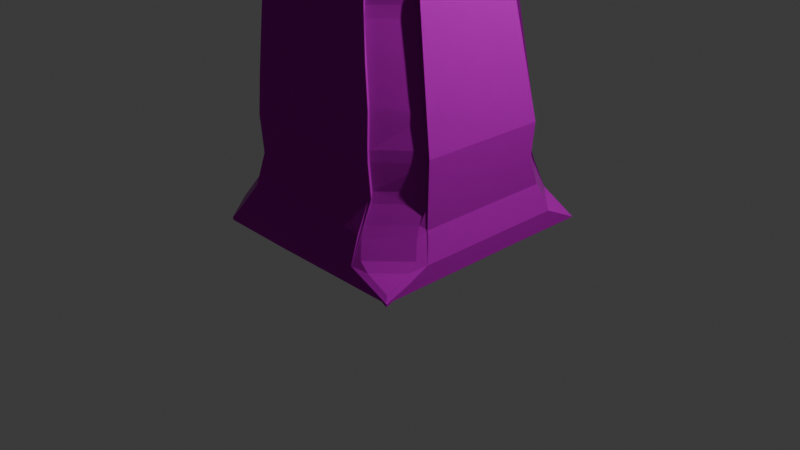 # Source: model_shepherd.blend  (saved by Blender 4.2.66; exported with 4.5.12 LTS)
import bpy
from mathutils import Matrix  # noqa: F401  (used for matrix-valued properties, if any)

bpy.ops.wm.read_factory_settings(use_empty=True)
scene = bpy.context.scene
scene.name = 'Scene'

# ---- collections
col_collection = bpy.data.collections.new('Collection'); scene.collection.children.link(col_collection)

# ---- images (referenced by path relative to the original .blend; pixels are not part of the script)
import os
ASSET_DIR = os.environ.get("B2B_ASSET_DIR", "")  # directory of the original .blend (textures are referenced by path, not embedded)
HERE = os.path.dirname(os.path.abspath(__file__))  # packed textures are extracted next to this script under _unpacked/

def load_image(name, relpath, width, height, colorspace="sRGB"):
    """Load a texture the original file referenced (path relative to the .blend, or extracted next to this script)."""
    p = next((c for c in (os.path.join(HERE, relpath), os.path.join(ASSET_DIR, relpath)) if relpath and os.path.exists(c)), "")
    if p:
        img = bpy.data.images.load(p, check_existing=True)
        img.name = name
    else:  # same state as the original file: an image datablock whose file is absent (Cycles renders it pink)
        img = bpy.data.images.new(name, width, height)
        img.source = "FILE"
        img.filepath = "//" + (relpath or name)
    img.colorspace_settings.name = colorspace
    return img
img_gfcne_______png = load_image('gfcne[[[[[[.png', 'gfcne[[[[[[.png', 1024, 1024, 'sRGB')

# ---- materials (node trees are filled in below, after node groups)
mat_material = bpy.data.materials.new('Material')
mat_material.alpha_threshold = 0.0
mat_material.roughness = 0.5
mat_material.line_color = (0.0, 0.0, 0.0, 1.0)

# ---- material node trees
mat_material.use_nodes = True; mat_material.node_tree.nodes.clear()
_N = mat_material.node_tree.nodes; _L = mat_material.node_tree.links
n0 = _N.new('ShaderNodeOutputMaterial'); n0.name = 'Material Output'; n0.location = (300, 300)
n1 = _N.new('ShaderNodeBsdfPrincipled'); n1.name = 'Principled BSDF'; n1.location = (10, 300)
n1.inputs[2].default_value = 0.1508
n1.inputs[3].default_value = 1.05
n2 = _N.new('ShaderNodeMix'); n2.name = 'Mix'; n2.location = (-201, 293)
n2.data_type = 'RGBA'
n3 = _N.new('ShaderNodeTexImage'); n3.name = 'Image Texture'; n3.location = (-541, 281)
n3.image = img_gfcne_______png
n3.interpolation = 'Closest'
n4 = _N.new('ShaderNodeVertexColor'); n4.name = 'Color Attribute'; n4.location = (-391, -55)
n4.layer_name = 'Color'
_L.new(n1.outputs[0], n0.inputs[0])
_L.new(n2.outputs[2], n1.inputs[0])
_L.new(n3.outputs[0], n2.inputs[6])
_L.new(n4.outputs[0], n2.inputs[7])
n0.is_active_output = True

# ---- world
world_world = bpy.data.worlds.new('World'); scene.world = world_world
world_world.use_nodes = True; world_world.node_tree.nodes.clear()
_N = world_world.node_tree.nodes; _L = world_world.node_tree.links
n0 = _N.new('ShaderNodeOutputWorld'); n0.name = 'World Output'; n0.location = (300, 300)
n1 = _N.new('ShaderNodeBackground'); n1.name = 'Background'; n1.location = (10, 300)
n1.inputs[0].default_value = (0.05088, 0.05088, 0.05088, 1.0)
_L.new(n1.outputs[0], n0.inputs[0])
n0.is_active_output = True
world_world.color = (0.05088, 0.05088, 0.05088)
world_world.sun_shadow_jitter_overblur = 0.0

# ---- cameras
cam_camera = bpy.data.cameras.new('Camera')
cam_camera.clip_end = 100.0
cam_camera.ortho_scale = 7.314

# ---- lights
light_light = bpy.data.lights.new('Light', 'POINT')
light_light.energy = 1000.0
light_light.shadow_soft_size = 0.1

# ---- meshes
me_cube = bpy.data.meshes.new('Cube')
me_cube.from_pydata([(1.066, -1.274, 2.171), (-1.156, -1.274, 2.182), (1.066, 1.236, 2.166), (-1.156, 1.236, 2.176), (-0.2552, -1.07, 1.026), (-0.1723, -0.5801, -0.9875), (-0.2452, 1.052, 1.019), (-0.2546, -1.274, 2.182), (-0.2546, 1.236, 2.176), (-0.255, -1.047, 1.404), (-0.2549, -1.174, 1.686), (-0.2547, -1.286, 1.984), (-0.2483, 1.035, 1.399), (-0.2507, 1.161, 1.694), (-0.253, 1.245, 1.978), (-0.221, 1.023, 0.618), (-0.1967, 0.9936, 0.2166), (-0.1725, 0.9646, -0.1848), (-0.1483, 0.9355, -0.5862), (-0.2289, -1.018, 0.6222), (-0.2027, -0.9669, 0.2189), (-0.1765, -0.9154, -0.1844), (-0.08639, -0.8156, -0.6817), (-0.7349, -1.062, 1.023), (-0.7017, -1.274, 2.182), (-0.4121, -0.5919, -1.036), (-0.7173, 1.041, 1.015), (-0.7017, 1.236, 2.176), (-0.724, -1.042, 1.402), (-0.7157, -1.171, 1.685), (-0.7074, -1.284, 1.984), (-0.7122, 1.028, 1.397), (-0.7083, 1.157, 1.692), (-0.7044, 1.243, 1.977), (-0.5325, 0.9036, -0.5831), (-0.5787, 0.9381, -0.1834), (-0.6249, 0.9725, 0.2162), (-0.6711, 1.007, 0.6158), (-0.4722, -0.8208, -0.6862), (-0.5858, -0.9174, -0.1884), (-0.6355, -0.9657, 0.2153), (-0.6852, -1.014, 0.6191), (0.3736, -0.5678, -0.991), (0.3714, 1.065, 1.025), (0.3293, 1.236, 2.176), (0.2983, 0.7336, -0.9161), (0.3714, -1.08, 1.029), (0.3293, -1.274, 2.182), (0.3576, 1.044, 1.403), (0.347, 1.167, 1.696), (0.3365, 1.247, 1.979), (0.3576, -1.054, 1.406), (0.3471, -1.179, 1.687), (0.3365, -1.287, 1.985), (0.4175, -0.8088, -0.6758), (0.3581, -0.9128, -0.1791), (0.3625, -0.9685, 0.2236), (0.367, -1.024, 0.6263), (0.3537, 0.9772, -0.5903), (0.3581, 0.9992, -0.1866), (0.3625, 1.021, 0.2172), (0.3669, 1.043, 0.6209), (0.9441, -0.01188, 1.031), (-1.119, -0.01764, 1.016), (0.5441, 0.05823, -1.041), (1.066, -0.005785, 2.166), (-1.156, -0.005785, 2.176), (-0.2546, -0.005785, 2.176), (-0.124, 0.04203, -0.9893), (0.9189, -0.009877, 1.407), (0.8997, -0.008354, 1.693), (1.079, -0.006831, 1.969), (-1.103, -0.01375, 1.397), (-1.091, -0.01078, 1.687), (-1.165, -0.007819, 1.977), (0.9342, 0.0769, -0.5852), (0.8488, 0.0547, -0.1812), (0.8806, 0.03251, 0.2228), (0.9124, 0.01032, 0.6269), (-0.852, -0.003105, -0.5882), (-0.9187, -0.006739, -0.187), (-0.9854, -0.01037, 0.2141), (-1.052, -0.01401, 0.6153), (-0.3435, 0.04538, -1.076), (-0.7017, -0.005785, 2.176), (0.3293, -0.005785, 2.176), (0.3492, 0.07173, -0.9893), (-1.115, 0.3477, 1.015), (-1.111, 0.6979, 1.014), (0.4872, 0.4402, -1.005), (-1.156, 0.3441, 2.176), (-1.156, 0.6793, 2.176), (-1.1, 0.3465, 1.396), (-1.097, 0.6918, 1.395), (-1.089, 0.3456, 1.687), (-1.087, 0.6872, 1.686), (-1.164, 0.3447, 1.977), (-1.163, 0.6825, 1.977), (-0.8511, 0.3031, -0.5855), (-0.8503, 0.5966, -0.5829), (-0.917, 0.3143, -0.1854), (-0.9154, 0.6219, -0.1838), (-0.9829, 0.3254, 0.2147), (-0.9805, 0.6472, 0.2153), (-1.049, 0.3366, 0.6148), (-1.046, 0.6726, 0.6144), (0.941, 0.7303, 1.03), (0.9425, 0.3671, 1.03), (1.066, 0.6793, 2.166), (1.066, 0.3441, 2.166), (-0.2546, 0.6793, 2.176), (-0.2546, 0.3441, 2.176), (-0.124, 0.3427, -0.9887), (0.9168, 0.7136, 1.406), (0.9178, 0.3595, 1.407), (0.8984, 0.7008, 1.693), (0.899, 0.3538, 1.693), (1.079, 0.6881, 1.969), (1.079, 0.348, 1.969), (0.8164, 0.7163, -0.5913), (0.8167, 0.4034, -0.5883), (0.8476, 0.7198, -0.186), (0.8482, 0.3943, -0.1836), (0.8787, 0.7233, 0.2193), (0.8796, 0.3852, 0.221), (0.9098, 0.7268, 0.6246), (0.9111, 0.3762, 0.6257), (-0.3435, 0.6243, -1.071), (-0.3435, 0.341, -1.073), (-0.7017, 0.6793, 2.176), (-0.7017, 0.3441, 2.176), (0.3293, 0.6793, 2.176), (0.3293, 0.3441, 2.176), (0.3426, 0.6835, -0.9777), (0.3492, 0.379, -0.9909), (-0.6636, -0.3769, -1.044), (0.9465, -0.5665, 1.032), (1.066, -0.5177, 2.166), (-0.2546, -0.5177, 2.176), (-0.124, -0.398, -0.9902), (0.9205, -0.5505, 1.408), (0.9007, -0.5383, 1.694), (1.08, -0.5261, 1.969), (0.901, -0.4204, -0.5786), (0.8498, -0.4423, -0.1776), (0.882, -0.4837, 0.2255), (0.9142, -0.5251, 0.6285), (-0.3435, -0.4133, -1.101), (-0.7017, -0.5177, 2.176), (0.3293, -0.5177, 2.176), (0.3492, -0.3779, -0.9868), (-1.125, -0.5523, 1.019), (0.5592, -0.2969, -1.011), (-1.156, -0.5177, 2.176), (-1.107, -0.541, 1.399), (-1.093, -0.5323, 1.688), (-1.166, -0.5237, 1.978), (-0.8532, -0.4512, -0.5922), (-0.9211, -0.4765, -0.1895), (-0.989, -0.5018, 0.2132), (-1.057, -0.5271, 0.6159), (-0.7122, 1.041, 1.015), (-0.6924, 0.9999, 0.9584), (-0.7001, 1.002, 1.071), (-1.068, 0.6531, 0.9571), (-1.113, 0.6796, 1.013), (-1.075, 0.6563, 1.069), (-0.6825, 1.243, 1.977), (-0.7737, 1.187, 1.925), (-0.8654, 1.19, 2.009), (-1.11, 0.8437, 1.925), (-1.163, 0.7567, 1.977), (-1.11, 0.94, 2.009), (-1.106, 1.186, 2.127), (-1.155, 1.235, 2.208), (-0.7095, 1.262, 2.04), (-0.7153, 1.091, 1.637), (-0.7254, 1.133, 1.744), (-1.048, 0.7488, 1.633), (-1.087, 0.6684, 1.686), (-1.062, 0.7866, 1.739), (-1.055, 0.6688, 1.45), (-1.062, 0.6456, 1.34), (-1.098, 0.6625, 1.396), (-0.7213, 1.01, 1.451), (-0.7387, 1.027, 1.397), (-0.717, 0.9899, 1.34), (-0.6874, 1.006, 0.6158), (-0.6596, 0.9633, 0.5604), (-0.672, 0.9727, 0.672), (-0.9981, 0.6133, 0.5592), (-1.046, 0.636, 0.6145), (-1.017, 0.6246, 0.6698), (-0.6232, 0.9726, 0.2162), (-0.5949, 0.9302, 0.1606), (-0.6128, 0.9392, 0.2717), (-0.9332, 0.5753, 0.1598), (-0.9808, 0.5971, 0.2152), (-0.9513, 0.5859, 0.2706), (-0.5593, 0.9393, -0.1835), (-0.5439, 0.8962, -0.2401), (-0.5481, 0.9065, -0.1282), (-0.8666, 0.5575, -0.2407), (-0.9157, 0.5578, -0.1841), (-0.8864, 0.5477, -0.1289), (-0.8503, 0.5966, -0.5829), (-0.8175, 0.6238, -0.5267), (-0.7544, 0.6808, -0.639), (-0.5689, 0.8697, -0.5267), (-0.5325, 0.9036, -0.5831), (-0.5913, 0.8384, -0.6391), (0.9342, 0.9059, 1.022), (0.7517, 1.073, 1.017), (0.7395, 1.05, 1.405), (0.9163, 0.8814, 1.406), (0.7204, 1.171, 1.698), (0.898, 1.0, 1.696), (1.078, 1.078, 1.969), (0.9021, 1.249, 1.971), (1.068, 1.238, 2.137), (0.9092, 0.8922, 0.6241), (0.7324, 1.056, 0.6227), (0.8783, 0.8774, 0.2185), (0.701, 1.038, 0.2175), (0.8473, 0.8625, -0.187), (0.6691, 1.019, -0.1876), (0.4742, 1.027, -0.6124), (0.708, 0.929, -0.6191), (0.635, -1.084, 1.031), (0.9474, -0.7765, 1.032), (0.7658, -1.288, 1.979), (1.08, -0.9747, 1.972), (1.066, -1.274, 2.171), (0.5858, -1.18, 1.688), (0.9012, -0.8694, 1.691), (0.9211, -0.7464, 1.408), (0.6076, -1.056, 1.407), (0.6019, -1.026, 0.628), (0.9149, -0.7171, 0.6291), (0.568, -0.9691, 0.2253), (0.8825, -0.6571, 0.2263), (0.5331, -0.912, -0.1774), (0.8501, -0.5966, -0.1765), (0.8775, -0.5421, -0.578), (0.4913, -0.8166, -0.6575), (-0.7322, -1.062, 1.023), (-1.126, -0.6507, 1.019), (-0.7132, -1.042, 1.402), (-1.108, -0.6308, 1.399), (-0.6984, -1.171, 1.685), (-1.094, -0.7619, 1.687), (-1.166, -0.8743, 1.98), (-0.7689, -1.284, 1.984), (-1.156, -1.274, 2.182), (-0.4524, -0.8244, -0.6922), (-0.8527, -0.327, -0.6014), (-0.5204, -0.9171, -0.1878), (-0.9213, -0.5121, -0.1897), (-0.5914, -0.9658, 0.2157), (-0.9895, -0.5593, 0.2131), (-1.058, -0.6055, 0.616), (-0.662, -1.014, 0.6193), (-0.8137, 0.004124, -0.8411), (-0.6636, 0.01874, -1.003), (-0.7518, -0.1161, -0.9965), (-0.6488, 0.5537, -0.9601), (-0.8044, 0.5537, -0.7811), (-0.8163, 0.2793, -0.8269), (-0.6679, 0.2874, -0.9928), (-0.4256, -0.6697, -0.9212), (-0.7188, -0.3623, -0.9151), (0.7616, -0.3814, -0.7521), (0.6236, -0.4345, -0.8574), (0.5592, -0.2969, -1.011), (0.5575, -0.3838, -0.955), (0.3736, -0.5678, -0.991), (0.4364, -0.5492, -0.9375), (0.4773, -0.6311, -0.8351), (0.4825, -0.7667, -0.7174), (-0.4256, -0.6697, -0.9212), (-0.4694, -0.575, -0.9811), (-0.4121, -0.5919, -1.036), (-0.475, -0.5851, -0.9775), (-0.6636, -0.3769, -1.044), (-0.6362, -0.4175, -0.9746), (-0.6379, -0.4242, -0.9847), (-0.7188, -0.3623, -0.9151), (-0.4925, 0.6907, -1.058), (-0.6115, 0.6797, -0.9827), (-0.4594, 0.7426, -1.014), (-0.0931, 0.5449, -1.017), (0.1252, 0.9056, -0.8298), (-0.2848, 0.7007, -0.956), (-0.3273, 0.6462, -1.078), (-0.1607, 0.6297, -1.002), (-0.04694, 0.6242, -1.016), (-0.6217, 0.7909, -0.7589), (-0.6639, 0.7496, -0.7625), (-0.564, 0.7763, -0.9162), (-0.6062, 0.7338, -0.9221), (-0.7116, 0.5844, -0.9196), (-0.6583, 0.568, -0.964), (0.4624, 0.6445, -0.9523), (0.7637, 0.6138, -0.7854), (0.6385, 0.5113, -0.9374), (0.3737, 0.7776, -0.9759), (0.3398, 0.7324, -0.9956), (0.5112, 0.5968, -0.9913), (0.5952, 0.7718, -0.8815), (-1.156, -0.9702, 2.18)], [], [(255, 257, 158, 157), (245, 23, 28, 247), (26, 161, 185, 31), (275, 278, 244, 54, 42), (237, 228, 46, 57), (220, 211, 106, 125), (148, 153, 309, 24), (222, 220, 125, 123), (176, 184, 181, 178), (234, 141, 142, 231), (30, 11, 7, 24), (50, 14, 8, 44), (149, 138, 7, 47), (37, 26, 6, 15), (147, 139, 5, 25), (57, 46, 4, 19), (43, 6, 12, 48), (48, 12, 13, 49), (49, 13, 14, 50), (23, 4, 9, 28), (28, 9, 10, 29), (29, 10, 11, 30), (146, 136, 229, 238), (239, 237, 57, 56), (53, 230, 232, 0, 47), (169, 172, 173), (103, 105, 191, 197), (174, 171, 97, 91, 3), (61, 43, 212, 221), (215, 49, 50, 218), (219, 218, 50, 44, 2), (249, 29, 30, 252), (253, 252, 30, 24, 1), (42, 54, 22, 5), (54, 55, 21, 22), (55, 56, 20, 21), (56, 57, 19, 20), (293, 290, 294, 127), (34, 35, 17, 18), (35, 36, 16, 17), (36, 37, 15, 16), (213, 48, 49, 215), (227, 224, 121, 119), (224, 222, 123, 121), (232, 231, 142, 137, 0), (244, 241, 55, 54), (241, 239, 56, 55), (99, 101, 203, 205), (101, 103, 197, 203), (257, 259, 159, 158), (259, 260, 160, 159), (20, 19, 41, 40), (21, 20, 40, 39), (22, 21, 39, 38), (5, 22, 38, 25), (194, 201, 204, 196), (200, 208, 206, 202), (265, 266, 300, 301), (300, 266, 99, 205, 299, 288), (13, 32, 33, 14), (12, 31, 32, 13), (6, 26, 31, 12), (155, 250, 251, 156), (154, 248, 250, 155), (151, 246, 248, 154), (247, 28, 29, 249), (179, 95, 97, 171), (156, 251, 253, 1, 309, 153), (14, 33, 27, 8), (138, 148, 24, 7), (19, 4, 23, 41), (16, 15, 61, 60), (17, 16, 60, 59), (18, 17, 59, 58), (292, 34, 18, 291), (145, 146, 238, 240), (144, 145, 240, 242), (143, 144, 242, 243), (284, 282, 280, 285), (10, 52, 53, 11), (9, 51, 52, 10), (4, 46, 51, 9), (115, 216, 217, 117), (113, 214, 216, 115), (106, 211, 214, 113), (25, 38, 254, 269, 279, 281), (137, 149, 47, 0), (117, 217, 219, 2, 108), (11, 53, 47, 7), (15, 6, 43, 61), (139, 150, 42, 5), (112, 134, 86, 68), (109, 132, 85, 65), (111, 130, 84, 67), (264, 263, 83, 147, 135), (159, 160, 82, 81), (158, 159, 81, 80), (157, 158, 80, 79), (268, 128, 83, 263), (124, 126, 78, 77), (122, 124, 77, 76), (120, 122, 76, 75), (89, 120, 75, 64), (94, 73, 74, 96), (92, 72, 73, 94), (87, 63, 72, 92), (141, 70, 71, 142), (140, 69, 70, 141), (136, 62, 69, 140), (128, 112, 68, 83), (132, 111, 67, 85), (142, 71, 65, 137), (130, 90, 66, 84), (126, 107, 62, 78), (134, 89, 64, 86), (160, 151, 63, 82), (96, 74, 66, 90), (33, 167, 174, 3, 27), (97, 96, 90, 91), (45, 306, 307, 302, 133), (133, 302, 304, 89, 134), (125, 106, 107, 126), (27, 3, 91, 129), (129, 91, 90, 130), (44, 8, 110, 131), (131, 110, 111, 132), (209, 298, 296, 210), (165, 88, 93, 183), (88, 87, 92, 93), (183, 93, 95, 179), (93, 92, 94, 95), (188, 195, 198, 190), (95, 94, 96, 97), (227, 308, 305, 226), (308, 227, 119, 303), (58, 59, 225, 226), (119, 121, 122, 120), (59, 60, 223, 225), (121, 123, 124, 122), (60, 61, 221, 223), (123, 125, 126, 124), (267, 98, 99, 266), (269, 254, 255, 270), (8, 27, 129, 110), (110, 129, 130, 111), (2, 44, 131, 108), (108, 131, 132, 109), (291, 18, 58, 45), (294, 295, 133, 134, 112, 128, 127), (81, 82, 104, 102), (102, 104, 105, 103), (80, 81, 102, 100), (100, 102, 103, 101), (79, 80, 100, 98), (98, 100, 101, 99), (135, 157, 79, 262, 264), (265, 127, 128, 268), (70, 116, 118, 71), (116, 115, 117, 118), (69, 114, 116, 70), (114, 113, 115, 116), (62, 107, 114, 69), (107, 106, 113, 114), (71, 118, 109, 65), (118, 117, 108, 109), (82, 63, 87, 104), (104, 87, 88, 105), (41, 23, 245, 261), (52, 233, 230, 53), (46, 228, 236, 51), (51, 236, 233, 52), (235, 140, 141, 234), (38, 39, 256, 254), (39, 40, 258, 256), (40, 41, 261, 258), (68, 86, 150, 139), (65, 85, 149, 137), (67, 84, 148, 138), (291, 45, 133, 295), (77, 78, 146, 145), (76, 77, 145, 144), (75, 76, 144, 143), (64, 75, 143, 152), (73, 155, 156, 74), (72, 154, 155, 73), (63, 151, 154, 72), (83, 68, 139, 147), (85, 67, 138, 149), (84, 66, 153, 148), (78, 62, 136, 146), (86, 64, 152, 150), (74, 156, 153, 66), (168, 177, 180, 170), (289, 298, 209, 34, 292), (162, 189, 192, 164), (32, 175, 167, 33), (31, 185, 175, 32), (187, 161, 26, 37), (193, 187, 37, 36), (199, 193, 36, 35), (209, 199, 35, 34), (105, 88, 165, 191), (161, 162, 163), (164, 165, 166), (167, 168, 169), (170, 171, 172), (175, 176, 177), (178, 179, 180), (181, 182, 183), (184, 185, 186), (187, 188, 189), (190, 191, 192), (193, 194, 195), (196, 197, 198), (199, 200, 201), (202, 203, 204), (205, 206, 207), (208, 209, 210), (174, 167, 169, 173), (168, 170, 172, 169), (171, 174, 173, 172), (207, 210, 296, 297), (206, 208, 210, 207), (299, 205, 207, 297), (181, 184, 186, 182), (185, 161, 163, 186), (162, 164, 166, 163), (165, 183, 182, 166), (167, 175, 177, 168), (176, 178, 180, 177), (179, 171, 170, 180), (175, 185, 184, 176), (183, 179, 178, 181), (161, 187, 189, 162), (188, 190, 192, 189), (191, 165, 164, 192), (187, 193, 195, 188), (194, 196, 198, 195), (197, 191, 190, 198), (193, 199, 201, 194), (200, 202, 204, 201), (203, 197, 196, 204), (199, 209, 208, 200), (205, 203, 202, 206), (186, 163, 166, 182), (217, 218, 219), (45, 58, 226, 305, 306), (212, 213, 214, 211), (213, 215, 216, 214), (215, 218, 217, 216), (211, 220, 221, 212), (220, 222, 223, 221), (222, 224, 225, 223), (224, 227, 226, 225), (212, 43, 48, 213), (230, 231, 232), (150, 152, 273, 275, 42), (236, 228, 229, 235), (230, 233, 234, 231), (233, 236, 235, 234), (228, 237, 238, 229), (237, 239, 240, 238), (239, 241, 242, 240), (241, 244, 243, 242), (229, 136, 140, 235), (251, 252, 253), (261, 245, 246, 260), (245, 247, 248, 246), (247, 249, 250, 248), (249, 252, 251, 250), (283, 286, 270, 255, 157, 135), (254, 256, 257, 255), (256, 258, 259, 257), (258, 261, 260, 259), (260, 246, 151, 160), (262, 263, 264), (268, 263, 262, 267), (265, 268, 267, 266), (135, 147, 25, 281, 283), (262, 79, 98, 267), (244, 278, 271, 243), (286, 279, 269, 270), (152, 143, 243, 271, 273), (278, 275, 276, 277), (275, 273, 274, 276), (273, 271, 272, 274), (271, 278, 277, 272), (286, 283, 284, 285), (283, 281, 282, 284), (281, 279, 280, 282), (279, 286, 285, 280), (276, 274, 272, 277), (287, 288, 289), (293, 287, 289, 292), (290, 293, 292, 291), (291, 295, 294, 290), (296, 298, 299, 297), (298, 289, 288, 299), (287, 301, 300, 288), (287, 293, 127, 265, 301), (302, 303, 304), (307, 306, 305, 308), (302, 307, 308, 303), (304, 303, 119, 120, 89), (24, 309, 1)])
_uv = me_cube.uv_layers.new(name='UVMap')
_uv.uv.foreach_set('vector', [0.638, 0.2585, 0.6888, 0.234, 0.6888, 0.2388, 0.6388, 0.2388, 0.2353, 0.558, 0.2356, 0.5585, 0.3523, 0.5266, 0.351, 0.5246, 0.5098, 0.3136, 0.5096, 0.3145, 0.6093, 0.3207, 0.6083, 0.3255, 0.375, 0.8194, 0.4152, 0.8066, 0.425, 0.8066, 0.425, 0.8194, 0.375, 0.8194, 0.7553, 0.4514, 0.8053, 0.4494, 0.8053, 0.4811, 0.7553, 0.4811, 0.575, 0.5203, 0.625, 0.5197, 0.625, 0.5401, 0.575, 0.5401, 0.7577, 0.09404, 0.8053, 0.09404, 0.8053, 0.1301, 0.7577, 0.1543, 0.525, 0.521, 0.575, 0.5203, 0.575, 0.5401, 0.525, 0.5401, 0.541, 0.3676, 0.4401, 0.3852, 0.4711, 0.3121, 0.5177, 0.2949, 0.6029, 0.6114, 0.6487, 0.5615, 0.7012, 0.5534, 0.6668, 0.6008, 0.6914, 0.1865, 0.6067, 0.188, 0.6169, 0.03351, 0.7012, 0.03893, 0.4448, 0.1495, 0.5144, 0.1619, 0.5473, 0.06034, 0.5014, 0.06133, 0.6944, 0.6897, 0.7697, 0.6897, 0.7697, 0.75, 0.6944, 0.75, 0.575, 0.2976, 0.625, 0.2976, 0.625, 0.3553, 0.575, 0.3553, 0.3469, 0.7114, 0.4044, 0.7092, 0.4096, 0.7694, 0.3521, 0.7716, 0.7553, 0.4811, 0.8053, 0.4811, 0.8053, 0.5564, 0.7553, 0.5564, 0.5174, 0.4535, 0.4902, 0.4111, 0.625, 0.3553, 0.625, 0.4306, 0.4664, 0.4969, 0.4645, 0.4355, 0.5616, 0.4051, 0.6293, 0.4285, 0.7265, 0.5104, 0.7477, 0.474, 0.6205, 0.478, 0.6174, 0.5164, 0.772, 0.2352, 0.678, 0.1885, 0.7538, 0.1236, 0.8629, 0.1833, 0.7613, 0.1772, 0.6878, 0.178, 0.6794, 0.3243, 0.7675, 0.3274, 0.5986, 0.6946, 0.5183, 0.6973, 0.517, 0.5804, 0.6017, 0.5788, 0.575, 0.6897, 0.625, 0.6897, 0.625, 0.7139, 0.575, 0.7127, 0.7053, 0.4537, 0.7553, 0.4514, 0.7553, 0.4811, 0.7053, 0.4811, 0.4217, 0.5786, 0.3561, 0.5744, 0.3176, 0.4288, 0.3176, 0.4288, 0.4257, 0.4269, 0.625, 0.2463, 0.6629, 0.2189, 0.6659, 0.2463, 0.7388, 0.3885, 0.7888, 0.3885, 0.7888, 0.3838, 0.7388, 0.3821, 0.5986, 0.5503, 0.637, 0.5196, 0.6426, 0.4854, 0.5589, 0.4808, 0.548, 0.5447, 0.575, 0.4306, 0.625, 0.4306, 0.625, 0.478, 0.575, 0.4774, 0.7234, 0.5514, 0.7265, 0.5104, 0.6174, 0.5164, 0.6348, 0.5404, 0.4007, 0.06433, 0.3892, 0.1327, 0.4448, 0.1495, 0.5014, 0.06133, 0.4055, 0.0536, 0.5957, 0.6945, 0.5986, 0.6946, 0.6017, 0.5788, 0.6115, 0.5787, 0.6314, 0.07339, 0.6252, 0.1445, 0.5905, 0.1477, 0.5955, 0.07335, 0.6315, 0.07337, 0.6295, 0.518, 0.6795, 0.518, 0.6795, 0.5933, 0.6295, 0.5933, 0.6053, 0.4811, 0.6553, 0.4811, 0.6553, 0.5564, 0.6053, 0.5564, 0.6553, 0.4811, 0.7053, 0.4811, 0.7053, 0.5564, 0.6553, 0.5564, 0.7053, 0.4811, 0.7553, 0.4811, 0.7553, 0.5564, 0.7053, 0.5564, 0.2718, 0.6959, 0.3177, 0.6883, 0.3199, 0.7136, 0.2718, 0.7136, 0.425, 0.2976, 0.475, 0.2976, 0.475, 0.3553, 0.425, 0.3553, 0.475, 0.2976, 0.525, 0.2976, 0.525, 0.3553, 0.475, 0.3553, 0.525, 0.2976, 0.575, 0.2976, 0.575, 0.3553, 0.525, 0.3553, 0.5562, 0.511, 0.4664, 0.4969, 0.6293, 0.4285, 0.7222, 0.4891, 0.425, 0.5173, 0.475, 0.5217, 0.475, 0.5401, 0.425, 0.5401, 0.475, 0.5217, 0.525, 0.521, 0.525, 0.5401, 0.475, 0.5401, 0.8273, 0.198, 0.828, 0.17, 0.7978, 0.1629, 0.7635, 0.1723, 0.7777, 0.1948, 0.6053, 0.4683, 0.6553, 0.4564, 0.6553, 0.4811, 0.6053, 0.4811, 0.6553, 0.4564, 0.7053, 0.4537, 0.7053, 0.4811, 0.6553, 0.4811, 0.6388, 0.3885, 0.6888, 0.3885, 0.6889, 0.3796, 0.6388, 0.3885, 0.6888, 0.3885, 0.7388, 0.3885, 0.7388, 0.3818, 0.6888, 0.3799, 0.6888, 0.234, 0.7388, 0.2313, 0.7388, 0.2388, 0.6888, 0.2388, 0.7388, 0.2313, 0.7888, 0.2291, 0.7888, 0.2388, 0.7388, 0.2388, 0.7053, 0.5564, 0.7553, 0.5564, 0.7553, 0.6141, 0.7053, 0.6141, 0.6553, 0.5564, 0.7053, 0.5564, 0.7053, 0.6141, 0.6553, 0.6141, 0.6053, 0.5564, 0.6553, 0.5564, 0.6553, 0.6141, 0.6053, 0.6141, 0.5553, 0.5564, 0.6053, 0.5564, 0.6053, 0.6141, 0.5553, 0.6141, 0.5177, 0.301, 0.4818, 0.3027, 0.4814, 0.2554, 0.5142, 0.2553, 0.4677, 0.3021, 0.4319, 0.2933, 0.4316, 0.2561, 0.4642, 0.2558, 0.2381, 0.7136, 0.2243, 0.7136, 0.2243, 0.7031, 0.2334, 0.7087, 0.5943, 0.3989, 0.6089, 0.3885, 0.6388, 0.3885, 0.6388, 0.3885, 0.6041, 0.4233, 0.5925, 0.4236, 0.7477, 0.474, 0.7523, 0.4453, 0.6205, 0.4403, 0.6205, 0.478, 0.4645, 0.4355, 0.4113, 0.3911, 0.5784, 0.3625, 0.5616, 0.4051, 0.4902, 0.4111, 0.5098, 0.3136, 0.6083, 0.3255, 0.625, 0.3553, 0.4037, 0.4722, 0.4178, 0.4321, 0.3449, 0.4178, 0.3436, 0.4665, 0.4037, 0.4722, 0.4172, 0.4626, 0.4178, 0.4321, 0.4037, 0.4722, 0.4666, 0.4707, 0.4724, 0.4678, 0.4172, 0.4626, 0.4037, 0.4722, 0.7591, 0.1771, 0.7613, 0.1772, 0.7675, 0.3274, 0.7639, 0.3271, 0.3456, 0.6249, 0.3469, 0.6263, 0.4037, 0.6218, 0.4037, 0.6271, 0.4814, 0.07194, 0.512, 0.06172, 0.5087, 0.03219, 0.5931, 0.03492, 0.5755, 0.06721, 0.5492, 0.1153, 0.5144, 0.1619, 0.5757, 0.1578, 0.5975, 0.06197, 0.5473, 0.06034, 0.7697, 0.6897, 0.8274, 0.6897, 0.8274, 0.75, 0.7697, 0.75, 0.7553, 0.5564, 0.8053, 0.5564, 0.8053, 0.6141, 0.7553, 0.6141, 0.525, 0.3553, 0.575, 0.3553, 0.575, 0.4306, 0.525, 0.4306, 0.475, 0.3553, 0.525, 0.3553, 0.525, 0.4306, 0.475, 0.4306, 0.425, 0.3553, 0.475, 0.3553, 0.475, 0.4306, 0.425, 0.4306, 0.3782, 0.2976, 0.425, 0.2976, 0.425, 0.3553, 0.378, 0.3575, 0.525, 0.6897, 0.575, 0.6897, 0.575, 0.7127, 0.525, 0.7112, 0.475, 0.6897, 0.525, 0.6897, 0.525, 0.7112, 0.475, 0.7096, 0.425, 0.6897, 0.475, 0.6897, 0.475, 0.7096, 0.425, 0.7068, 0.1342, 0.7013, 0.1635, 0.7385, 0.1633, 0.7383, 0.1343, 0.7015, 0.5183, 0.6973, 0.4176, 0.7084, 0.4217, 0.5786, 0.517, 0.5804, 0.6878, 0.178, 0.5891, 0.1729, 0.5913, 0.3213, 0.6794, 0.3243, 0.8393, 0.1477, 0.75, 0.1488, 0.7506, 0.2715, 0.8422, 0.2738, 0.6687, 0.4006, 0.5308, 0.3648, 0.5868, 0.3617, 0.7222, 0.3729, 0.5167, 0.3926, 0.4883, 0.3902, 0.5308, 0.3648, 0.6687, 0.4006, 0.3902, 0.426, 0.4217, 0.3936, 0.4883, 0.3902, 0.5167, 0.3926, 0.5553, 0.6141, 0.6053, 0.6141, 0.6049, 0.6107, 0.5719, 0.613, 0.5719, 0.613, 0.5553, 0.6141, 0.625, 0.6897, 0.6944, 0.6897, 0.6944, 0.75, 0.625, 0.75, 0.6278, 0.1338, 0.6336, 0.1124, 0.6082, 0.05103, 0.6441, 0.05056, 0.676, 0.1513, 0.6067, 0.188, 0.5114, 0.1863, 0.5154, 0.03458, 0.6169, 0.03351, 0.575, 0.3553, 0.625, 0.3553, 0.625, 0.4306, 0.575, 0.4306, 0.4044, 0.7092, 0.4796, 0.7064, 0.4849, 0.7666, 0.4096, 0.7694, 0.8061, 0.08324, 0.8545, 0.08324, 0.8545, 0.1113, 0.8061, 0.1113, 0.625, 0.582, 0.6944, 0.582, 0.6944, 0.6257, 0.625, 0.6257, 0.7697, 0.582, 0.8274, 0.582, 0.8274, 0.6257, 0.7697, 0.6257, 0.2956, 0.6699, 0.3075, 0.6488, 0.3413, 0.6475, 0.3469, 0.7114, 0.2993, 0.7132, 0.7388, 0.2388, 0.7888, 0.2388, 0.7888, 0.3028, 0.7388, 0.3028, 0.6888, 0.2388, 0.7388, 0.2388, 0.7388, 0.3028, 0.6888, 0.3028, 0.6388, 0.2388, 0.6888, 0.2388, 0.6888, 0.3028, 0.6388, 0.3028, 0.3036, 0.6051, 0.3375, 0.6038, 0.3413, 0.6475, 0.3075, 0.6488, 0.525, 0.582, 0.575, 0.582, 0.575, 0.6257, 0.525, 0.6257, 0.475, 0.582, 0.525, 0.582, 0.525, 0.6257, 0.475, 0.6257, 0.425, 0.582, 0.475, 0.582, 0.475, 0.6257, 0.425, 0.6257, 0.375, 0.582, 0.425, 0.582, 0.425, 0.6257, 0.375, 0.6257, 0.2696, 0.515, 0.5773, 0.5273, 0.5289, 0.5841, 0.3962, 0.5834, 0.3029, 0.493, 0.5536, 0.5003, 0.5773, 0.5273, 0.2696, 0.515, 0.3163, 0.4773, 0.5076, 0.4652, 0.5536, 0.5003, 0.3029, 0.493, 0.6487, 0.5615, 0.6496, 0.5045, 0.7002, 0.5007, 0.7012, 0.5534, 0.4912, 0.5496, 0.5657, 0.5133, 0.6496, 0.5045, 0.6487, 0.5615, 0.3788, 0.5204, 0.4702, 0.5195, 0.5657, 0.5133, 0.4912, 0.5496, 0.769, 0.08324, 0.8061, 0.08324, 0.8061, 0.1113, 0.769, 0.1113, 0.6944, 0.582, 0.7697, 0.582, 0.7697, 0.6257, 0.6944, 0.6257, 0.7069, 0.1906, 0.7578, 0.1831, 0.8603, 0.2029, 0.7945, 0.2099, 0.8274, 0.582, 0.875, 0.582, 0.875, 0.6257, 0.8274, 0.6257, 0.575, 0.582, 0.625, 0.582, 0.625, 0.6257, 0.575, 0.6257, 0.3056, 0.582, 0.375, 0.582, 0.375, 0.6257, 0.3056, 0.6257, 0.7888, 0.2388, 0.8388, 0.2388, 0.8388, 0.3028, 0.7888, 0.3028, 0.3956, 0.1525, 0.4033, 0.0773, 0.4663, 0.1069, 0.5073, 0.1707, 0.563, 0.1635, 0.5608, 0.164, 0.6208, 0.1118, 0.6738, 0.1797, 0.5743, 0.1395, 0.4663, 0.1925, 0.3956, 0.1525, 0.5073, 0.1707, 0.5474, 0.1887, 0.3056, 0.5, 0.3056, 0.5, 0.3371, 0.5378, 0.3268, 0.5401, 0.3056, 0.5401, 0.3056, 0.5401, 0.3268, 0.5401, 0.375, 0.5563, 0.375, 0.582, 0.3056, 0.582, 0.575, 0.5401, 0.625, 0.5401, 0.625, 0.582, 0.575, 0.582, 0.8274, 0.5, 0.875, 0.5, 0.875, 0.5401, 0.8274, 0.5401, 0.8274, 0.5401, 0.875, 0.5401, 0.875, 0.582, 0.8274, 0.582, 0.6944, 0.5, 0.7697, 0.5, 0.7697, 0.5401, 0.6944, 0.5401, 0.6944, 0.5401, 0.7697, 0.5401, 0.7697, 0.582, 0.6944, 0.582, 0.425, 0.2976, 0.3909, 0.257, 0.4061, 0.2649, 0.4184, 0.2826, 0.4979, 0.5764, 0.5009, 0.5811, 0.3083, 0.5704, 0.3045, 0.5631, 0.5009, 0.5811, 0.3163, 0.4773, 0.3029, 0.493, 0.3083, 0.5704, 0.3033, 0.5666, 0.3083, 0.5704, 0.3469, 0.6263, 0.3452, 0.6255, 0.3083, 0.5704, 0.3029, 0.493, 0.2696, 0.515, 0.3469, 0.6263, 0.5677, 0.2984, 0.5318, 0.3, 0.5314, 0.2551, 0.5643, 0.255, 0.3469, 0.6263, 0.2696, 0.515, 0.3962, 0.5834, 0.4037, 0.6218, 0.425, 0.5173, 0.3891, 0.5169, 0.3853, 0.4369, 0.425, 0.4613, 0.3891, 0.5169, 0.425, 0.5173, 0.425, 0.5401, 0.393, 0.5401, 0.425, 0.4306, 0.475, 0.4306, 0.475, 0.4747, 0.425, 0.4613, 0.425, 0.5401, 0.475, 0.5401, 0.475, 0.582, 0.425, 0.582, 0.475, 0.4306, 0.525, 0.4306, 0.525, 0.4762, 0.475, 0.4747, 0.475, 0.5401, 0.525, 0.5401, 0.525, 0.582, 0.475, 0.582, 0.525, 0.4306, 0.575, 0.4306, 0.575, 0.4774, 0.525, 0.4762, 0.525, 0.5401, 0.575, 0.5401, 0.575, 0.582, 0.525, 0.582, 0.6066, 0.3466, 0.6388, 0.3466, 0.6388, 0.3885, 0.6089, 0.3885, 0.5719, 0.613, 0.6049, 0.6107, 0.589, 0.6617, 0.5651, 0.6617, 0.7697, 0.5, 0.8274, 0.5, 0.8274, 0.5401, 0.7697, 0.5401, 0.7697, 0.5401, 0.8274, 0.5401, 0.8274, 0.582, 0.7697, 0.582, 0.625, 0.5, 0.6944, 0.5, 0.6944, 0.5401, 0.625, 0.5401, 0.625, 0.5401, 0.6944, 0.5401, 0.6944, 0.582, 0.625, 0.582, 0.5513, 0.682, 0.6092, 0.674, 0.6121, 0.7544, 0.6098, 0.7009, 0.3199, 0.7136, 0.8101, 0.05631, 0.8545, 0.05631, 0.8545, 0.08324, 0.9054, 0.2568, 0.8683, 0.2568, 0.8683, 0.2298, 0.7388, 0.3028, 0.7888, 0.3028, 0.7888, 0.3466, 0.7388, 0.3466, 0.7388, 0.3466, 0.7888, 0.3466, 0.7888, 0.3885, 0.7388, 0.3885, 0.6888, 0.3028, 0.7388, 0.3028, 0.7388, 0.3466, 0.6888, 0.3466, 0.6888, 0.3466, 0.7388, 0.3466, 0.7388, 0.3885, 0.6888, 0.3885, 0.6388, 0.3028, 0.6888, 0.3028, 0.6888, 0.3466, 0.6388, 0.3466, 0.6388, 0.3466, 0.6888, 0.3466, 0.6888, 0.3885, 0.6388, 0.3885, 0.5888, 0.2388, 0.6388, 0.2388, 0.6388, 0.3028, 0.606, 0.3028, 0.5888, 0.2822, 0.3106, 0.5602, 0.3444, 0.5602, 0.3375, 0.6038, 0.3036, 0.6051, 0.6496, 0.5045, 0.6792, 0.4337, 0.7222, 0.4381, 0.7002, 0.5007, 0.6792, 0.4337, 0.6687, 0.4006, 0.7222, 0.3729, 0.7222, 0.4381, 0.5657, 0.5133, 0.5255, 0.4472, 0.6792, 0.4337, 0.6496, 0.5045, 0.5255, 0.4472, 0.5167, 0.3926, 0.6687, 0.4006, 0.6792, 0.4337, 0.4702, 0.5195, 0.3966, 0.4725, 0.5255, 0.4472, 0.5657, 0.5133, 0.3966, 0.4725, 0.3902, 0.426, 0.5167, 0.3926, 0.5255, 0.4472, 0.7578, 0.1831, 0.7532, 0.1478, 0.8612, 0.168, 0.8603, 0.2029, 0.7532, 0.1478, 0.7914, 0.1124, 0.8925, 0.1624, 0.8612, 0.168, 0.7888, 0.3028, 0.8388, 0.3028, 0.8388, 0.3466, 0.7888, 0.3466, 0.7888, 0.3466, 0.8388, 0.3466, 0.8388, 0.3885, 0.7888, 0.3885, 0.7553, 0.6141, 0.8053, 0.6141, 0.8053, 0.6138, 0.7553, 0.6112, 0.4176, 0.7084, 0.3653, 0.7086, 0.3561, 0.5744, 0.4217, 0.5786, 0.8868, 0.1769, 0.885, 0.1531, 0.7006, 0.1573, 0.7006, 0.1819, 0.5891, 0.1729, 0.5553, 0.1701, 0.5543, 0.3211, 0.5913, 0.3213, 0.5046, 0.6023, 0.4912, 0.5496, 0.6487, 0.5615, 0.6029, 0.6114, 0.6053, 0.6141, 0.6553, 0.6141, 0.6563, 0.6054, 0.6051, 0.6115, 0.6553, 0.6141, 0.7053, 0.6141, 0.7053, 0.608, 0.6553, 0.6052, 0.7053, 0.6141, 0.7553, 0.6141, 0.7553, 0.6111, 0.7053, 0.6084, 0.8061, 0.1113, 0.8545, 0.1113, 0.8545, 0.1525, 0.8061, 0.1525, 0.625, 0.6257, 0.6944, 0.6257, 0.6944, 0.6897, 0.625, 0.6897, 0.7697, 0.6257, 0.8274, 0.6257, 0.8274, 0.6897, 0.7697, 0.6897, 0.2337, 0.5049, 0.3056, 0.5, 0.3056, 0.5401, 0.2365, 0.5401, 0.525, 0.6257, 0.575, 0.6257, 0.575, 0.6897, 0.525, 0.6897, 0.475, 0.6257, 0.525, 0.6257, 0.525, 0.6897, 0.475, 0.6897, 0.425, 0.6257, 0.475, 0.6257, 0.475, 0.6897, 0.425, 0.6897, 0.375, 0.6257, 0.425, 0.6257, 0.425, 0.6897, 0.375, 0.6897, 0.5773, 0.5273, 0.4037, 0.4722, 0.3436, 0.4665, 0.5289, 0.5841, 0.5536, 0.5003, 0.4037, 0.4722, 0.4037, 0.4722, 0.5773, 0.5273, 0.5076, 0.4652, 0.4666, 0.4707, 0.4037, 0.4722, 0.5536, 0.5003, 0.769, 0.1113, 0.8061, 0.1113, 0.8061, 0.1525, 0.769, 0.1525, 0.6944, 0.6257, 0.7697, 0.6257, 0.7697, 0.6897, 0.6944, 0.6897, 0.8274, 0.6257, 0.875, 0.6257, 0.875, 0.6897, 0.8274, 0.6897, 0.575, 0.6257, 0.625, 0.6257, 0.625, 0.6897, 0.575, 0.6897, 0.3056, 0.6257, 0.375, 0.6257, 0.375, 0.6897, 0.3056, 0.6897, 0.4033, 0.0773, 0.4814, 0.07194, 0.5492, 0.1153, 0.4663, 0.1069, 0.6589, 0.4361, 0.7298, 0.4434, 0.761, 0.4212, 0.7354, 0.4138, 0.3782, 0.26, 0.3909, 0.257, 0.425, 0.2976, 0.425, 0.2976, 0.3782, 0.2976, 0.6175, 0.3005, 0.5819, 0.2985, 0.5813, 0.255, 0.6135, 0.255, 0.7523, 0.4453, 0.5922, 0.4387, 0.6158, 0.4422, 0.6205, 0.4403, 0.4113, 0.3911, 0.414, 0.384, 0.7657, 0.3285, 0.5784, 0.3625, 0.575, 0.2954, 0.625, 0.2983, 0.625, 0.2976, 0.575, 0.2976, 0.525, 0.2978, 0.575, 0.2954, 0.575, 0.2976, 0.525, 0.2976, 0.475, 0.3003, 0.525, 0.2978, 0.525, 0.2976, 0.475, 0.2976, 0.425, 0.2976, 0.475, 0.3005, 0.475, 0.2976, 0.425, 0.2976, 0.7888, 0.3885, 0.8388, 0.3885, 0.8388, 0.3862, 0.7888, 0.384, 0.6245, 0.302, 0.6175, 0.3005, 0.6244, 0.3005, 0.6135, 0.255, 0.6197, 0.254, 0.6198, 0.2551, 0.548, 0.5447, 0.5373, 0.4874, 0.5137, 0.5252, 0.4867, 0.4609, 0.5586, 0.4644, 0.4554, 0.4962, 0.4972, 0.6662, 0.4641, 0.6623, 0.4932, 0.6579, 0.3446, 0.6206, 0.3469, 0.6263, 0.3521, 0.6296, 0.3053, 0.5647, 0.3296, 0.5607, 0.3045, 0.5631, 0.4401, 0.3852, 0.417, 0.3917, 0.4129, 0.3914, 0.5747, 0.2994, 0.5677, 0.2984, 0.5746, 0.2982, 0.5643, 0.255, 0.5706, 0.2537, 0.5706, 0.2548, 0.5247, 0.302, 0.5177, 0.301, 0.5245, 0.3004, 0.5142, 0.2553, 0.5204, 0.2539, 0.5205, 0.255, 0.4747, 0.3051, 0.4677, 0.3021, 0.4747, 0.3037, 0.4642, 0.2558, 0.4705, 0.254, 0.4707, 0.2553, 0.4194, 0.25, 0.4199, 0.2546, 0.4156, 0.2582, 0.4244, 0.2922, 0.425, 0.2976, 0.4184, 0.2826, 0.6551, 0.2472, 0.625, 0.25, 0.6059, 0.2362, 0.6274, 0.2296, 0.5373, 0.4874, 0.4867, 0.4609, 0.4554, 0.4962, 0.5137, 0.5252, 0.625, 0.2152, 0.625, 0.25, 0.625, 0.2463, 0.625, 0.2284, 0.4156, 0.2582, 0.4184, 0.2826, 0.4061, 0.2649, 0.405, 0.2582, 0.4199, 0.2546, 0.4244, 0.2922, 0.4184, 0.2826, 0.4156, 0.2582, 0.3955, 0.25, 0.4194, 0.25, 0.4156, 0.2582, 0.405, 0.2582, 0.6227, 0.2606, 0.6085, 0.3255, 0.5942, 0.3229, 0.6087, 0.2579, 0.6093, 0.3207, 0.5096, 0.3145, 0.5235, 0.3194, 0.5942, 0.3229, 0.6175, 0.3005, 0.6135, 0.255, 0.6198, 0.2551, 0.6244, 0.3005, 0.4979, 0.5764, 0.3045, 0.5631, 0.3246, 0.55, 0.4599, 0.5593, 0.5388, 0.7368, 0.5152, 0.7334, 0.5787, 0.6682, 0.6129, 0.7292, 0.541, 0.3676, 0.5177, 0.2949, 0.5344, 0.2897, 0.5702, 0.3632, 0.3456, 0.6249, 0.4037, 0.6271, 0.3948, 0.6313, 0.3619, 0.63, 0.7657, 0.3285, 0.414, 0.384, 0.4401, 0.3852, 0.541, 0.3676, 0.3033, 0.5666, 0.3452, 0.6255, 0.3446, 0.6206, 0.3077, 0.5761, 0.625, 0.2983, 0.575, 0.2954, 0.5819, 0.2985, 0.6175, 0.3005, 0.5677, 0.2984, 0.5643, 0.255, 0.5706, 0.2548, 0.5746, 0.2982, 0.5757, 0.25, 0.6193, 0.25, 0.6135, 0.255, 0.5813, 0.255, 0.575, 0.2954, 0.525, 0.2978, 0.5318, 0.3, 0.5677, 0.2984, 0.5177, 0.301, 0.5142, 0.2553, 0.5205, 0.255, 0.5245, 0.3004, 0.5256, 0.25, 0.5702, 0.25, 0.5643, 0.255, 0.5314, 0.2551, 0.525, 0.2978, 0.475, 0.3003, 0.4818, 0.3027, 0.5177, 0.301, 0.4677, 0.3021, 0.4642, 0.2558, 0.4707, 0.2553, 0.4747, 0.3037, 0.4756, 0.25, 0.5201, 0.25, 0.5142, 0.2553, 0.4814, 0.2554, 0.475, 0.3005, 0.425, 0.2976, 0.4319, 0.2933, 0.4677, 0.3021, 0.425, 0.25, 0.4688, 0.25, 0.4642, 0.2558, 0.4316, 0.2561, 0.5942, 0.3229, 0.5235, 0.3194, 0.538, 0.26, 0.6087, 0.2579, 0.6336, 0.1124, 0.7846, 0.05329, 0.7043, 0.06236, 0.375, 0.4306, 0.425, 0.4306, 0.425, 0.4613, 0.3853, 0.4369, 0.375, 0.4306, 0.625, 0.5, 0.625, 0.5, 0.625, 0.5202, 0.625, 0.5197, 0.625, 0.5, 0.625, 0.5, 0.625, 0.5146, 0.625, 0.5202, 0.625, 0.5, 0.625, 0.5, 0.625, 0.5123, 0.625, 0.5146, 0.625, 0.5197, 0.575, 0.5203, 0.575, 0.4774, 0.625, 0.478, 0.575, 0.5203, 0.525, 0.521, 0.525, 0.4762, 0.575, 0.4774, 0.525, 0.521, 0.475, 0.5217, 0.475, 0.4747, 0.525, 0.4762, 0.475, 0.5217, 0.425, 0.5173, 0.425, 0.4613, 0.475, 0.4747, 0.591, 0.4853, 0.5174, 0.4535, 0.625, 0.4306, 0.71, 0.4781, 0.6143, 0.6407, 0.6668, 0.6008, 0.6554, 0.6383, 0.3056, 0.6897, 0.375, 0.6897, 0.375, 0.6897, 0.3056, 0.75, 0.3056, 0.75, 0.4227, 0.6684, 0.3273, 0.6604, 0.3743, 0.6074, 0.5046, 0.6023, 0.6143, 0.6407, 0.5712, 0.6664, 0.6029, 0.6114, 0.6668, 0.6008, 0.5712, 0.6664, 0.4227, 0.6684, 0.5046, 0.6023, 0.6029, 0.6114, 0.6216, 0.75, 0.575, 0.75, 0.575, 0.7127, 0.625, 0.7139, 0.5716, 0.75, 0.525, 0.75, 0.525, 0.7112, 0.575, 0.7127, 0.5216, 0.75, 0.475, 0.75, 0.475, 0.7096, 0.525, 0.7112, 0.4715, 0.75, 0.425, 0.75, 0.425, 0.7068, 0.475, 0.7096, 0.3743, 0.6074, 0.3788, 0.5204, 0.4912, 0.5496, 0.5046, 0.6023, 0.512, 0.06172, 0.4442, 0.05881, 0.5087, 0.03219, 0.7553, 0.6112, 0.8053, 0.6138, 0.7996, 0.6617, 0.7553, 0.6617, 0.4952, 0.4537, 0.4782, 0.4194, 0.4172, 0.4626, 0.4724, 0.4678, 0.7591, 0.1771, 0.7639, 0.3271, 0.8425, 0.252, 0.8414, 0.1827, 0.5957, 0.6945, 0.6115, 0.5787, 0.6704, 0.6314, 0.6651, 0.6985, 0.5888, 0.2388, 0.6029, 0.2484, 0.6029, 0.2484, 0.6373, 0.2715, 0.6388, 0.2388, 0.5888, 0.2388, 0.6051, 0.6115, 0.6563, 0.6054, 0.636, 0.6617, 0.6053, 0.6617, 0.6553, 0.6052, 0.7053, 0.608, 0.6999, 0.6617, 0.6553, 0.6617, 0.7053, 0.6084, 0.7553, 0.6111, 0.7497, 0.6617, 0.7053, 0.6617, 0.7888, 0.2291, 0.8388, 0.2271, 0.8388, 0.2388, 0.7888, 0.2388, 0.2938, 0.6493, 0.3075, 0.6488, 0.2956, 0.6699, 0.3036, 0.6051, 0.3075, 0.6488, 0.2938, 0.6488, 0.29, 0.6056, 0.3106, 0.5602, 0.3036, 0.6051, 0.2896, 0.6002, 0.2968, 0.5602, 0.2993, 0.7132, 0.3469, 0.7114, 0.3521, 0.7716, 0.3521, 0.7716, 0.2993, 0.7132, 0.606, 0.3028, 0.6388, 0.3028, 0.6388, 0.3466, 0.6066, 0.3466, 0.425, 0.8066, 0.4162, 0.8057, 0.402, 0.6859, 0.425, 0.7068, 0.2993, 0.7132, 0.3521, 0.7716, 0.3521, 0.7716, 0.2993, 0.7132, 0.375, 0.6897, 0.425, 0.6897, 0.425, 0.7068, 0.4049, 0.6912, 0.375, 0.6897, 0.3056, 0.75, 0.3056, 0.75, 0.3195, 0.7379, 0.3181, 0.7391, 0.3056, 0.75, 0.375, 0.6897, 0.3602, 0.7026, 0.3195, 0.7379, 0.375, 0.6897, 0.3704, 0.6937, 0.3594, 0.7033, 0.3602, 0.7026, 0.3704, 0.6937, 0.3056, 0.75, 0.3181, 0.7391, 0.3594, 0.7033, 0.125, 0.6897, 0.125, 0.6897, 0.1342, 0.7013, 0.1343, 0.7015, 0.125, 0.6897, 0.1726, 0.75, 0.1635, 0.7385, 0.1342, 0.7013, 0.3521, 0.7716, 0.3521, 0.7716, 0.3418, 0.7602, 0.342, 0.7604, 0.3521, 0.7716, 0.2993, 0.7132, 0.3097, 0.7246, 0.3418, 0.7602, 0.3195, 0.7379, 0.3602, 0.7026, 0.3594, 0.7033, 0.3181, 0.7391, 0.2337, 0.6818, 0.2243, 0.6811, 0.2302, 0.6759, 0.2718, 0.6959, 0.2337, 0.6818, 0.2292, 0.6735, 0.2673, 0.6735, 0.3177, 0.6883, 0.2718, 0.6959, 0.2718, 0.6735, 0.3285, 0.6735, 0.333, 0.6785, 0.3358, 0.7136, 0.3199, 0.7136, 0.3177, 0.6883, 0.5054, 0.4384, 0.4901, 0.4305, 0.4896, 0.4262, 0.5007, 0.4317, 0.4901, 0.4305, 0.4775, 0.4335, 0.4799, 0.4235, 0.4843, 0.4235, 0.2337, 0.6818, 0.2334, 0.7087, 0.2243, 0.6992, 0.2243, 0.6811, 0.2337, 0.6818, 0.2718, 0.6959, 0.2718, 0.7136, 0.2381, 0.7136, 0.2334, 0.7087, 0.3268, 0.5401, 0.3791, 0.5463, 0.375, 0.5563, 0.3371, 0.5378, 0.3056, 0.5, 0.3244, 0.5045, 0.375, 0.5168, 0.3268, 0.5401, 0.3371, 0.5378, 0.3891, 0.5169, 0.393, 0.5401, 0.375, 0.5563, 0.393, 0.5401, 0.425, 0.5401, 0.425, 0.582, 0.375, 0.582, 0.7577, 0.1543, 0.8053, 0.1301, 0.8053, 0.1543])
me_cube.materials.append(mat_material)
me_cube.use_mirror_vertex_groups = False
me_cube.update()
me_x = bpy.data.meshes.new('Цилиндр')
me_x.from_pydata([(0.0, 1.0, -1.0), (0.0, 1.0, 1.0), (0.9511, 0.309, -1.0), (0.9511, 0.309, 1.0), (0.5878, -0.809, -1.0), (0.5878, -0.809, 1.0), (-0.5878, -0.809, -1.0), (-0.5523, -0.7242, 0.988), (-0.9511, 0.309, -1.0), (-0.9511, 0.309, 1.0), (5.73e-09, 0.6155, 1.281), (0.5853, 0.1902, 1.281), (0.3618, -0.4979, 1.281), (-0.363, -0.4996, 1.284), (-0.5853, 0.1902, 1.281), (0.0, 1.0, -0.05128), (0.9511, 0.309, -0.05128), (0.5878, -0.809, -0.05128), (-0.5878, -0.809, -0.05128), (-0.9511, 0.309, -0.05128), (0.8136, 0.2659, -0.4407), (0.5695, -0.713, -0.4126), (-0.5536, -0.67, -0.4372), (-0.8344, 0.2732, -0.4093), (0.002514, 0.8945, -0.4031), (0.0, 1.0, 0.2164), (0.9511, 0.309, 0.2164), (0.5878, -0.809, 0.2164), (-0.5878, -0.809, 0.2164), (-0.9511, 0.309, 0.2164), (0.0, 1.0, 0.5941), (0.9511, 0.309, 0.5941), (0.593, -0.8363, 0.5926), (-0.5926, -0.8267, 0.5936), (-0.9511, 0.309, 0.5941), (0.0445, -0.809, -1.0), (0.0445, -0.809, 1.0), (0.02684, -0.4987, 1.282), (0.0474, -1.053, -0.04949), (0.0445, -0.809, -0.3479), (0.03159, -0.8087, 0.2098), (0.0445, -0.809, 0.5941), (0.7591, -0.2816, -1.0), (0.7591, -0.2816, 1.0), (0.4672, -0.1733, 1.281), (0.7591, -0.2816, -0.05128), (0.7597, -0.2457, -0.4427), (0.7591, -0.2816, 0.2164), (0.7591, -0.2816, 0.5941), (-0.4593, 0.6663, -1.0), (-0.4593, 0.6663, 1.0), (-0.2827, 0.4101, 1.281), (-0.4593, 0.6663, -0.05128), (-0.4593, 0.6663, -0.3479), (-0.4593, 0.6663, 0.2164), (-0.4593, 0.6663, 0.5941), (-0.7676, -0.2555, -1.0), (-0.7676, -0.2555, 1.0), (-0.4731, -0.1581, 1.282), (-0.7676, -0.2555, -0.05128), (-0.7676, -0.2555, -0.3479), (-0.7676, -0.2555, 0.2164), (-0.7676, -0.2555, 0.5941), (0.4755, 0.6545, -1.0), (0.4755, 0.6545, 1.0), (0.2927, 0.4028, 1.281), (0.4755, 0.6545, -0.05128), (0.4479, 0.624, -0.4511), (0.4755, 0.6545, 0.2164), (0.4755, 0.6545, 0.5941), (-0.2716, -0.809, 1.0), (-0.1681, -0.4991, 1.283), (-0.2716, -0.809, -0.05128), (-0.2716, -0.809, -0.3479), (-0.2794, -0.7502, 0.2118), (-0.2716, -0.809, 0.5941), (-0.2716, -0.809, -1.0), (0.3161, -0.809, -1.0), (0.3161, -0.809, 1.0), (0.1943, -0.4983, 1.282), (0.3161, -0.809, -0.05128), (0.3161, -0.809, -0.3479), (0.3136, -0.809, 0.2368), (0.3161, -0.809, 0.5941), (-0.4403, 0.5617, 0.006577), (-0.01672, 0.356, 0.5141), (-0.3574, -0.5027, 1.279)], [(74, 84), (41, 85)], [(69, 64, 3, 31), (48, 43, 5, 32), (75, 70, 7, 33), (62, 57, 9, 34), (55, 50, 1, 30), (78, 5, 12, 79), (64, 1, 10, 65), (57, 7, 13, 58), (43, 3, 11, 44), (50, 9, 14, 51), (53, 52, 15, 24), (60, 59, 19, 23), (73, 72, 18, 22), (46, 45, 17, 21), (67, 66, 16, 20), (63, 67, 20, 2), (42, 46, 21, 4), (76, 73, 22, 6), (56, 60, 23, 8), (49, 53, 24, 0), (52, 54, 25, 15), (59, 61, 29, 19), (72, 74, 28, 18), (45, 47, 27, 17), (66, 68, 26, 16), (54, 55, 30, 25), (61, 62, 34, 29), (74, 75, 33, 28), (47, 48, 32, 27), (68, 69, 31, 26), (82, 83, 41, 40), (80, 82, 40, 38), (77, 81, 39, 35), (81, 80, 38, 39), (70, 36, 37, 71), (83, 78, 36, 41), (26, 31, 48, 47), (16, 26, 47, 45), (2, 20, 46, 42), (20, 16, 45, 46), (5, 43, 44, 12), (31, 3, 43, 48), (29, 34, 55, 54), (19, 29, 54, 52), (8, 23, 53, 49), (23, 19, 52, 53), (1, 50, 51, 10), (34, 9, 50, 55), (28, 33, 62, 61), (18, 28, 61, 59), (6, 22, 60, 56), (22, 18, 59, 60), (9, 57, 58, 14), (33, 7, 57, 62), (25, 30, 69, 68), (15, 25, 68, 66), (0, 24, 67, 63), (24, 15, 66, 67), (3, 64, 65, 11), (30, 1, 64, 69), (7, 70, 71, 13), (40, 41, 75, 74), (38, 40, 74, 72), (35, 39, 73, 76), (39, 38, 72, 73), (41, 36, 70, 75), (32, 5, 78, 83), (21, 17, 80, 81), (4, 21, 81, 77), (17, 27, 82, 80), (27, 32, 83, 82), (36, 78, 79, 37), (13, 71, 86, 58)])
_uv = me_x.uv_layers.new(name='UVКарта')
_uv.uv.foreach_set('vector', [0.5682, 0.8554, 0.5584, 0.8585, 0.5441, 0.8601, 0.5563, 0.8553, 0.5759, 0.8532, 0.5771, 0.8619, 0.5622, 0.8619, 0.561, 0.8532, 0.5042, 0.8568, 0.4964, 0.8665, 0.4673, 0.8756, 0.473, 0.8574, 0.468, 0.8791, 0.4724, 0.8624, 0.5034, 0.8604, 0.4959, 0.8791, 0.4834, 0.8752, 0.4834, 0.8908, 0.4761, 0.8908, 0.4761, 0.8752, 0.5538, 1.0, 0.6, 1.0, 0.6, 1.0, 0.5538, 1.0, 0.9, 1.0, 1.0, 1.0, 1.0, 1.0, 0.9, 1.0, 0.301, 1.0, 0.4, 1.0, 0.4, 1.0, 0.301, 1.0, 0.6943, 1.0, 0.8, 1.0, 0.8, 1.0, 0.6943, 1.0, 0.0966, 1.0, 0.2, 1.0, 0.2, 1.0, 0.0966, 1.0, 0.4979, 0.8136, 0.4979, 0.8256, 0.4901, 0.8256, 0.4901, 0.8136, 0.4722, 0.8343, 0.4737, 0.8247, 0.5017, 0.8247, 0.5002, 0.8343, 0.4955, 0.8071, 0.4964, 0.8255, 0.4805, 0.8275, 0.4937, 0.8183, 0.575, 0.8128, 0.5753, 0.8242, 0.5604, 0.8242, 0.5601, 0.8128, 0.5684, 0.8386, 0.5683, 0.8467, 0.5564, 0.8467, 0.5565, 0.8386, 0.5672, 0.8299, 0.5684, 0.8386, 0.5565, 0.8386, 0.5553, 0.8298, 0.5668, 0.797, 0.5674, 0.812, 0.5525, 0.812, 0.5519, 0.797, 0.4976, 0.7918, 0.4955, 0.8071, 0.4937, 0.8183, 0.4697, 0.7985, 0.4901, 0.8222, 0.4888, 0.8143, 0.5009, 0.8143, 0.5022, 0.8222, 0.5521, 0.7954, 0.5523, 0.79, 0.5649, 0.79, 0.5647, 0.7954, 0.4952, 0.8134, 0.4952, 0.824, 0.4875, 0.824, 0.4875, 0.8134, 0.4727, 0.8472, 0.4727, 0.8371, 0.4883, 0.8371, 0.4883, 0.8472, 0.4964, 0.8255, 0.4964, 0.836, 0.4769, 0.8356, 0.4805, 0.8275, 0.5754, 0.8334, 0.5757, 0.8418, 0.5608, 0.8418, 0.5605, 0.8334, 0.5683, 0.8467, 0.5694, 0.8547, 0.5575, 0.8547, 0.5564, 0.8467, 0.4834, 0.8608, 0.4834, 0.8752, 0.4761, 0.8752, 0.4761, 0.8608, 0.4727, 0.8371, 0.4735, 0.8289, 0.4891, 0.8289, 0.4883, 0.8371, 0.4964, 0.836, 0.5042, 0.8568, 0.473, 0.8574, 0.4769, 0.8356, 0.5694, 0.8464, 0.57, 0.8544, 0.5551, 0.8544, 0.5545, 0.8464, 0.5694, 0.8547, 0.5682, 0.8554, 0.5563, 0.8553, 0.5575, 0.8547, 0.5507, 0.836, 0.5332, 0.8497, 0.5208, 0.8511, 0.5181, 0.8358, 0.5507, 0.8255, 0.5507, 0.836, 0.5181, 0.8358, 0.5151, 0.8166, 0.5501, 0.7906, 0.5501, 0.8073, 0.5235, 0.8076, 0.5244, 0.7898, 0.5501, 0.8073, 0.5507, 0.8255, 0.5151, 0.8166, 0.5235, 0.8076, 0.4538, 1.0, 0.5076, 1.0, 0.5076, 1.0, 0.4538, 1.0, 0.5332, 0.8497, 0.5507, 0.8665, 0.5256, 0.8665, 0.5208, 0.8511, 0.5772, 0.8418, 0.5825, 0.8472, 0.5659, 0.8472, 0.5606, 0.8418, 0.5704, 0.8172, 0.5772, 0.8418, 0.5606, 0.8418, 0.5537, 0.8172, 0.5788, 0.8236, 0.5825, 0.8407, 0.5659, 0.8407, 0.5621, 0.8236, 0.5659, 0.8073, 0.5704, 0.8172, 0.5537, 0.8172, 0.5492, 0.8073, 0.6, 1.0, 0.6943, 1.0, 0.6943, 1.0, 0.6, 1.0, 0.5813, 0.8431, 0.5767, 0.8787, 0.56, 0.8787, 0.5646, 0.8431, 0.4831, 0.8599, 0.4834, 0.8731, 0.4758, 0.8733, 0.4758, 0.8599, 0.5034, 0.8134, 0.5034, 0.824, 0.4952, 0.824, 0.4952, 0.8134, 0.5386, 0.7954, 0.5388, 0.79, 0.5523, 0.79, 0.5521, 0.7954, 0.5063, 0.8136, 0.5063, 0.8256, 0.4979, 0.8256, 0.4979, 0.8136, 2.98e-08, 1.0, 0.0966, 1.0, 0.0966, 1.0, 2.98e-08, 1.0, 0.4914, 0.8752, 0.4914, 0.8908, 0.4834, 0.8908, 0.4834, 0.8752, 0.4751, 0.8439, 0.4901, 0.841, 0.4903, 0.8347, 0.4748, 0.8368, 0.4965, 0.8262, 0.4764, 0.8273, 0.4801, 0.8351, 0.4999, 0.8324, 0.4899, 0.8235, 0.4885, 0.8146, 0.5016, 0.8146, 0.5031, 0.8235, 0.4774, 0.8338, 0.4774, 0.8233, 0.4943, 0.8233, 0.4943, 0.8338, 0.2, 1.0, 0.301, 1.0, 0.301, 1.0, 0.2, 1.0, 0.4714, 0.8686, 0.4744, 0.858, 0.4855, 0.858, 0.4825, 0.8686, 0.5813, 0.8548, 0.5801, 0.8554, 0.5682, 0.8554, 0.5694, 0.8547, 0.5802, 0.8468, 0.5813, 0.8548, 0.5694, 0.8547, 0.5683, 0.8467, 0.5791, 0.8299, 0.5803, 0.8386, 0.5684, 0.8386, 0.5672, 0.8299, 0.5803, 0.8386, 0.5802, 0.8468, 0.5683, 0.8467, 0.5684, 0.8386, 0.8, 1.0, 0.9, 1.0, 0.9, 1.0, 0.8, 1.0, 0.5801, 0.8554, 0.5703, 0.8585, 0.5584, 0.8585, 0.5682, 0.8554, 0.4, 1.0, 0.4538, 1.0, 0.4538, 1.0, 0.4, 1.0, 0.5181, 0.8358, 0.5208, 0.8511, 0.5042, 0.8568, 0.4964, 0.836, 0.5194, 0.8252, 0.5176, 0.835, 0.4965, 0.8358, 0.4965, 0.8254, 0.5244, 0.7898, 0.5235, 0.8076, 0.4955, 0.8071, 0.4976, 0.7918, 0.5235, 0.8076, 0.5151, 0.8166, 0.4964, 0.8255, 0.4955, 0.8071, 0.5208, 0.8511, 0.5256, 0.8665, 0.4964, 0.8665, 0.5042, 0.8568, 0.5604, 0.8495, 0.5758, 0.8665, 0.5507, 0.8665, 0.5332, 0.8497, 0.5571, 0.8063, 0.5739, 0.8275, 0.5507, 0.8255, 0.5501, 0.8073, 0.5673, 0.8005, 0.5571, 0.8063, 0.5501, 0.8073, 0.5501, 0.7906, 0.5739, 0.8275, 0.5758, 0.836, 0.5507, 0.836, 0.5507, 0.8255, 0.5758, 0.836, 0.5604, 0.8495, 0.5332, 0.8497, 0.5507, 0.836, 0.5076, 1.0, 0.5538, 1.0, 0.5538, 1.0, 0.5076, 1.0, 0.0, 0.0, 0.0, 0.0, 0.0, 0.0, 0.0, 0.0])
_ca = me_x.color_attributes.new('Color', 'FLOAT_COLOR', 'POINT')
_ca.data.foreach_set('color', [0.0, 0.0, 0.0, 1.0, 0.0, 0.0, 0.0, 1.0, 0.0, 0.0, 0.0, 1.0, 0.0, 0.0, 0.0, 1.0, 0.0, 0.0, 0.0, 1.0, 0.0, 0.0, 0.0, 1.0, 0.0, 0.0, 0.0, 1.0, 0.0, 0.0, 0.0, 1.0, 0.0, 0.0, 0.0, 1.0, 0.0, 0.0, 0.0, 1.0, 0.0, 0.0, 0.0, 1.0, 0.0, 0.0, 0.0, 1.0, 0.0, 0.0, 0.0, 1.0, 0.0, 0.0, 0.0, 1.0, 0.0, 0.0, 0.0, 1.0, 0.0, 0.0, 0.0, 1.0, 0.0, 0.0, 0.0, 1.0, 0.0, 0.0, 0.0, 1.0, 0.0, 0.0, 0.0, 1.0, 0.0, 0.0, 0.0, 1.0, 0.0, 0.0, 0.0, 1.0, 0.0, 0.0, 0.0, 1.0, 0.0, 0.0, 0.0, 1.0, 0.0, 0.0, 0.0, 1.0, 0.0, 0.0, 0.0, 1.0, 0.0, 0.0, 0.0, 1.0, 0.0, 0.0, 0.0, 1.0, 0.0, 0.0, 0.0, 1.0, 0.0, 0.0, 0.0, 1.0, 0.0, 0.0, 0.0, 1.0, 0.0, 0.0, 0.0, 1.0, 0.0, 0.0, 0.0, 1.0, 0.0, 0.0, 0.0, 1.0, 0.0, 0.0, 0.0, 1.0, 0.0, 0.0, 0.0, 1.0, 0.0, 0.0, 0.0, 1.0, 0.0, 0.0, 0.0, 1.0, 0.0, 0.0, 0.0, 1.0, 0.0, 0.0, 0.0, 1.0, 0.0, 0.0, 0.0, 1.0, 0.0, 0.0, 0.0, 1.0, 0.0, 0.0, 0.0, 1.0, 0.0, 0.0, 0.0, 1.0, 0.0, 0.0, 0.0, 1.0, 0.0, 0.0, 0.0, 1.0, 0.0, 0.0, 0.0, 1.0, 0.0, 0.0, 0.0, 1.0, 0.0, 0.0, 0.0, 1.0, 0.0, 0.0, 0.0, 1.0, 0.0, 0.0, 0.0, 1.0, 0.0, 0.0, 0.0, 1.0, 0.0, 0.0, 0.0, 1.0, 0.0, 0.0, 0.0, 1.0, 0.0, 0.0, 0.0, 1.0, 0.0, 0.0, 0.0, 1.0, 0.0, 0.0, 0.0, 1.0, 0.0, 0.0, 0.0, 1.0, 0.0, 0.0, 0.0, 1.0, 0.0, 0.0, 0.0, 1.0, 0.0, 0.0, 0.0, 1.0, 0.0, 0.0, 0.0, 1.0, 0.0, 0.0, 0.0, 1.0, 0.0, 0.0, 0.0, 1.0, 0.0, 0.0, 0.0, 1.0, 0.0, 0.0, 0.0, 1.0, 0.0, 0.0, 0.0, 1.0, 0.0, 0.0, 0.0, 1.0, 0.0, 0.0, 0.0, 1.0, 0.0, 0.0, 0.0, 1.0, 0.0, 0.0, 0.0, 1.0, 0.0, 0.0, 0.0, 1.0, 0.0, 0.0, 0.0, 1.0, 0.0, 0.0, 0.0, 1.0, 0.0, 0.0, 0.0, 1.0, 0.0, 0.0, 0.0, 1.0, 0.0, 0.0, 0.0, 1.0, 0.0, 0.0, 0.0, 1.0, 0.0, 0.0, 0.0, 1.0, 0.0, 0.0, 0.0, 1.0, 0.0, 0.0, 0.0, 1.0, 0.0, 0.0, 0.0, 1.0, 0.0, 0.0, 0.0, 1.0, 0.0, 0.0, 0.0, 1.0, 0.0, 0.0, 0.0, 1.0, 1.0, 1.0, 1.0, 1.0, 1.0, 1.0, 1.0, 1.0, 0.0, 0.0, 0.0, 1.0])
me_x.materials.append(mat_material)
me_x.materials.append(mat_material)
me_x.update()
me_x_1 = bpy.data.meshes.new('Конус')
me_x_1.from_pydata([(0.04001, 1.134, -0.8047), (0.1726, 1.113, -0.8048), (0.3002, 1.048, -0.8049), (0.4177, 0.9434, -0.805), (0.5208, 0.8024, -0.8051), (0.5705, 0.687, -0.6933), (0.6333, 0.4908, -0.6934), (0.6721, 0.2779, -0.6934), (0.6851, 0.05653, -0.6934), (0.6721, -0.1649, -0.6934), (0.6682, -0.4343, -0.8052), (0.6054, -0.6305, -0.8052), (0.5208, -0.8024, -0.8051), (0.4177, -0.9434, -0.805), (0.3002, -1.048, -0.8049), (0.1726, -1.113, -0.8048), (0.04001, -1.134, -0.8047), (-0.09257, -1.112, -0.8046), (-0.22, -1.048, -0.8045), (-0.3375, -0.9429, -0.8044), (-0.4404, -0.8018, -0.8043), (-0.4706, -0.5469, -0.6516), (-0.5333, -0.3508, -0.6516), (-0.572, -0.1381, -0.6516), (-0.585, 0.08306, -0.6515), (-0.572, 0.3042, -0.6516), (0.3757, -1.352, -0.8844), (-0.5248, 0.6299, -0.8042), (-0.4404, 0.8018, -0.8043), (-0.3375, 0.9429, -0.8044), (-0.22, 1.048, -0.8045), (-0.09257, 1.112, -0.8046), (0.04556, 1.361e-07, 0.255), (-0.7976, 0.5329, -1.191), (0.04004, 1.679, -0.9362), (0.2363, 1.646, -0.9362), (0.4249, 1.551, -0.9362), (0.5988, 1.396, -0.9362), (0.7512, 1.187, -0.9362), (1.08, 0.9891, -0.536), (1.172, 0.6989, -0.536), (1.23, 0.384, -0.536), (1.248, 0.05106, -0.536), (1.23, -0.271, -0.536), (0.9693, -0.6424, -0.9362), (0.8763, -0.9326, -0.9362), (0.7512, -1.187, -0.9362), (0.5988, -1.396, -0.9362), (0.4249, -1.551, -0.9362), (0.2363, -1.646, -0.9362), (0.04004, -1.679, -0.9362), (-0.1562, -1.646, -0.9362), (-0.3449, -1.551, -0.9362), (-0.5187, -1.396, -0.9362), (-0.6712, -1.187, -0.9362), (-0.961, -0.7377, -0.6274), (-1.054, -0.4475, -0.6274), (-1.111, -0.1326, -0.6274), (-1.131, 0.1949, -0.6274), (-1.111, 0.5224, -0.6274), (-0.8892, 0.6424, -0.9362), (-0.7962, 0.9326, -0.9362), (-0.6712, 1.187, -0.9362), (-0.5187, 1.396, -0.9362), (-0.3449, 1.551, -0.9362), (-0.1562, 1.646, -0.9362), (0.04004, 1.679, -1.179), (0.2364, 1.647, -1.179), (0.4251, 1.552, -1.179), (0.5991, 1.396, -1.179), (0.7516, 1.188, -1.179), (0.8054, 0.933, -1.157), (0.8984, 0.6427, -1.157), (0.9557, 0.3276, -1.157), (0.975, -1.013e-08, -1.157), (0.9557, -0.3276, -1.157), (0.8984, -0.6427, -1.157), (0.8767, -0.933, -1.179), (0.7516, -1.188, -1.179), (0.5991, -1.396, -1.179), (0.4251, -1.552, -1.179), (0.2364, -1.647, -1.179), (0.04004, -1.679, -1.179), (-0.1563, -1.647, -1.179), (-0.345, -1.552, -1.179), (-0.519, -1.396, -1.179), (-0.6715, -1.188, -1.179), (-0.6291, -0.933, -1.179), (-0.7221, -0.6427, -1.179), (-0.7794, -0.3276, -1.179), (-0.7987, -7.332e-09, -1.179), (-0.7794, 0.3276, -1.179), (-0.7221, 0.6427, -1.179), (-0.7966, 0.933, -1.179), (-0.6715, 1.188, -1.179), (-0.519, 1.396, -1.179), (-0.345, 1.552, -1.179), (-0.1563, 1.647, -1.179), (0.8655, 0.3422, -0.7727), (-0.6891, 0.8131, -0.8841), (-0.5801, -1.035, -0.8841), (0.5273, -1.217, -0.8844), (0.8156, 0.6168, -0.7727), (-0.4472, -1.217, -0.8842), (0.6603, -1.035, -0.8845), (0.04003, 1.464, -0.8843), (0.7345, 0.8699, -0.7726), (-0.7658, 0.3686, -0.7315), (-0.2956, -1.352, -0.8842), (0.7694, -0.8134, -0.8845), (-0.1311, 1.436, -0.8843), (0.6603, 1.035, -0.8845), (-0.7826, 0.08306, -0.7315), (-0.1311, -1.436, -0.8843), (0.8505, -0.5603, -0.8845), (-0.2956, 1.352, -0.8842), (0.5273, 1.217, -0.8844), (-0.7658, -0.2025, -0.7315), (0.2111, -1.436, -0.8843), (0.04003, -1.464, -0.8843), (0.8823, 0.05653, -0.7727), (0.8655, -0.2291, -0.7727), (-0.5801, 1.035, -0.8841), (-0.4472, 1.217, -0.8842), (0.2111, 1.436, -0.8843), (0.3757, 1.352, -0.8844), (-0.6349, -0.7301, -0.7315), (-0.7159, -0.477, -0.7315)], [], [(0, 32, 1), (1, 32, 2), (2, 32, 3), (3, 32, 4), (4, 32, 5), (5, 32, 6), (6, 32, 7), (7, 32, 8), (8, 32, 9), (9, 32, 10), (10, 32, 11), (11, 32, 12), (12, 32, 13), (13, 32, 14), (14, 32, 15), (15, 32, 16), (16, 32, 17), (17, 32, 18), (18, 32, 19), (19, 32, 20), (20, 32, 21), (21, 32, 22), (22, 32, 23), (23, 32, 24), (24, 32, 25), (1, 2, 125, 124), (99, 107, 25, 32, 27), (27, 32, 28), (28, 32, 29), (29, 32, 30), (30, 32, 31), (31, 32, 0), (26, 118, 49, 48), (98, 120, 42, 41), (99, 122, 62, 61), (100, 126, 55, 54), (101, 26, 48, 47), (105, 124, 35, 34), (102, 98, 41, 40), (21, 22, 127, 126), (103, 100, 54, 53), (104, 101, 47, 46), (106, 102, 40, 39), (8, 9, 121, 120), (108, 103, 53, 52), (109, 104, 46, 45), (110, 105, 34, 65), (111, 106, 39, 38), (112, 107, 59, 58), (113, 108, 52, 51), (114, 109, 45, 44), (115, 110, 65, 64), (116, 111, 38, 37), (117, 112, 58, 57), (119, 113, 51, 50), (121, 114, 44, 43), (123, 115, 64, 63), (125, 116, 37, 36), (127, 117, 57, 56), (118, 119, 50, 49), (120, 121, 43, 42), (122, 123, 63, 62), (124, 125, 36, 35), (126, 127, 56, 55), (40, 41, 73, 72), (66, 67, 68, 69, 70, 71, 72, 73, 74, 75, 76, 77, 78, 79, 80, 81, 82, 83, 84, 85, 86, 87, 88, 89, 90, 91, 92, 93, 94, 95, 96, 97), (34, 35, 67, 66), (47, 48, 80, 79), (54, 55, 87, 86), (61, 62, 94, 93), (41, 42, 74, 73), (48, 49, 81, 80), (55, 56, 88, 87), (35, 36, 68, 67), (62, 63, 95, 94), (42, 43, 75, 74), (49, 50, 82, 81), (56, 57, 89, 88), (36, 37, 69, 68), (63, 64, 96, 95), (43, 44, 76, 75), (50, 51, 83, 82), (57, 58, 90, 89), (37, 38, 70, 69), (64, 65, 97, 96), (44, 45, 77, 76), (51, 52, 84, 83), (58, 59, 91, 90), (38, 39, 71, 70), (65, 34, 66, 97), (45, 46, 78, 77), (52, 53, 85, 84), (59, 60, 92, 91), (39, 40, 72, 71), (46, 47, 79, 78), (53, 54, 86, 85), (60, 61, 93, 92), (28, 29, 123, 122), (15, 16, 119, 118), (22, 23, 117, 127), (2, 3, 116, 125), (29, 30, 115, 123), (9, 10, 114, 121), (16, 17, 113, 119), (23, 24, 112, 117), (3, 4, 111, 116), (30, 31, 110, 115), (10, 11, 109, 114), (17, 18, 108, 113), (24, 25, 107, 112), (4, 5, 106, 111), (31, 0, 105, 110), (11, 12, 104, 109), (18, 19, 103, 108), (5, 6, 102, 106), (12, 13, 101, 104), (19, 20, 100, 103), (6, 7, 98, 102), (0, 1, 124, 105), (13, 14, 26, 101), (20, 21, 126, 100), (27, 28, 122, 99), (7, 8, 120, 98), (14, 15, 118, 26), (60, 59, 107, 99, 61)])
_uv = me_x_1.uv_layers.new(name='UVКарта')
_uv.uv.foreach_set('vector', [0.25, 0.49, 0.25, 0.25, 0.2968, 0.4854, 0.2968, 0.4854, 0.25, 0.25, 0.3418, 0.4717, 0.3418, 0.4717, 0.25, 0.25, 0.3833, 0.4496, 0.3833, 0.4496, 0.25, 0.25, 0.4197, 0.4197, 0.4197, 0.4197, 0.25, 0.25, 0.4496, 0.3833, 0.4496, 0.3833, 0.25, 0.25, 0.4717, 0.3418, 0.4717, 0.3418, 0.25, 0.25, 0.4854, 0.2968, 0.4854, 0.2968, 0.25, 0.25, 0.49, 0.25, 0.49, 0.25, 0.25, 0.25, 0.4854, 0.2032, 0.4854, 0.2032, 0.25, 0.25, 0.4717, 0.1582, 0.4717, 0.1582, 0.25, 0.25, 0.4496, 0.1167, 0.4496, 0.1167, 0.25, 0.25, 0.4197, 0.08029, 0.4197, 0.08029, 0.25, 0.25, 0.3833, 0.05045, 0.3833, 0.05045, 0.25, 0.25, 0.3418, 0.02827, 0.3418, 0.02827, 0.25, 0.25, 0.2968, 0.01461, 0.2968, 0.01461, 0.25, 0.25, 0.25, 0.01, 0.25, 0.01, 0.25, 0.25, 0.2032, 0.01461, 0.2032, 0.01461, 0.25, 0.25, 0.1582, 0.02827, 0.1582, 0.02827, 0.25, 0.25, 0.1167, 0.05045, 0.1167, 0.05045, 0.25, 0.25, 0.08029, 0.08029, 0.08029, 0.08029, 0.25, 0.25, 0.05045, 0.1167, 0.05045, 0.1167, 0.25, 0.25, 0.02827, 0.1582, 0.02827, 0.1582, 0.25, 0.25, 0.01461, 0.2032, 0.01461, 0.2032, 0.25, 0.25, 0.01, 0.25, 0.01, 0.25, 0.25, 0.25, 0.01461, 0.2968, 0.2968, 0.4854, 0.3418, 0.4717, 0.3418, 0.4717, 0.2968, 0.4854, 0.05045, 0.3833, 0.01461, 0.2968, 0.01461, 0.2968, 0.25, 0.25, 0.05045, 0.3833, 0.05045, 0.3833, 0.25, 0.25, 0.08029, 0.4197, 0.08029, 0.4197, 0.25, 0.25, 0.1167, 0.4496, 0.1167, 0.4496, 0.25, 0.25, 0.1582, 0.4717, 0.1582, 0.4717, 0.25, 0.25, 0.2032, 0.4854, 0.2032, 0.4854, 0.25, 0.25, 0.25, 0.49, 0.3418, 0.02827, 0.2968, 0.01461, 0.2968, 0.01461, 0.3418, 0.02827, 0.4854, 0.2968, 0.49, 0.25, 0.49, 0.25, 0.4854, 0.2968, 0.05045, 0.3833, 0.08029, 0.4197, 0.08029, 0.4197, 0.05045, 0.3833, 0.08029, 0.08029, 0.05045, 0.1167, 0.05045, 0.1167, 0.08029, 0.08029, 0.3833, 0.05045, 0.3418, 0.02827, 0.3418, 0.02827, 0.3833, 0.05045, 0.25, 0.49, 0.2968, 0.4854, 0.2968, 0.4854, 0.25, 0.49, 0.4717, 0.3418, 0.4854, 0.2968, 0.4854, 0.2968, 0.4717, 0.3418, 0.05045, 0.1167, 0.02827, 0.1582, 0.02827, 0.1582, 0.05045, 0.1167, 0.1167, 0.05045, 0.08029, 0.08029, 0.08029, 0.08029, 0.1167, 0.05045, 0.4197, 0.08029, 0.3833, 0.05045, 0.3833, 0.05045, 0.4197, 0.08029, 0.4496, 0.3833, 0.4717, 0.3418, 0.4717, 0.3418, 0.4496, 0.3833, 0.49, 0.25, 0.4854, 0.2032, 0.4854, 0.2032, 0.49, 0.25, 0.1582, 0.02827, 0.1167, 0.05045, 0.1167, 0.05045, 0.1582, 0.02827, 0.4496, 0.1167, 0.4197, 0.08029, 0.4197, 0.08029, 0.4496, 0.1167, 0.2032, 0.4854, 0.25, 0.49, 0.25, 0.49, 0.2032, 0.4854, 0.4197, 0.4197, 0.4496, 0.3833, 0.4496, 0.3833, 0.4197, 0.4197, 0.01, 0.25, 0.01461, 0.2968, 0.01461, 0.2968, 0.01, 0.25, 0.2032, 0.01461, 0.1582, 0.02827, 0.1582, 0.02827, 0.2032, 0.01461, 0.4717, 0.1582, 0.4496, 0.1167, 0.4496, 0.1167, 0.4717, 0.1582, 0.1582, 0.4717, 0.2032, 0.4854, 0.2032, 0.4854, 0.1582, 0.4717, 0.3833, 0.4496, 0.4197, 0.4197, 0.4197, 0.4197, 0.3833, 0.4496, 0.01461, 0.2032, 0.01, 0.25, 0.01, 0.25, 0.01461, 0.2032, 0.25, 0.01, 0.2032, 0.01461, 0.2032, 0.01461, 0.25, 0.01, 0.4854, 0.2032, 0.4717, 0.1582, 0.4717, 0.1582, 0.4854, 0.2032, 0.1167, 0.4496, 0.1582, 0.4717, 0.1582, 0.4717, 0.1167, 0.4496, 0.3418, 0.4717, 0.3833, 0.4496, 0.3833, 0.4496, 0.3418, 0.4717, 0.02827, 0.1582, 0.01461, 0.2032, 0.01461, 0.2032, 0.02827, 0.1582, 0.2968, 0.01461, 0.25, 0.01, 0.25, 0.01, 0.2968, 0.01461, 0.49, 0.25, 0.4854, 0.2032, 0.4854, 0.2032, 0.49, 0.25, 0.08029, 0.4197, 0.1167, 0.4496, 0.1167, 0.4496, 0.08029, 0.4197, 0.2968, 0.4854, 0.3418, 0.4717, 0.3418, 0.4717, 0.2968, 0.4854, 0.05045, 0.1167, 0.02827, 0.1582, 0.02827, 0.1582, 0.05045, 0.1167, 0.4717, 0.3418, 0.4854, 0.2968, 0.4854, 0.2968, 0.4717, 0.3418, 0.75, 0.49, 0.7968, 0.4854, 0.8418, 0.4717, 0.8833, 0.4496, 0.9197, 0.4197, 0.9496, 0.3833, 0.9717, 0.3418, 0.9854, 0.2968, 0.99, 0.25, 0.9854, 0.2032, 0.9717, 0.1582, 0.9496, 0.1167, 0.9197, 0.08029, 0.8833, 0.05045, 0.8418, 0.02827, 0.7968, 0.01461, 0.75, 0.01, 0.7032, 0.01461, 0.6582, 0.02827, 0.6167, 0.05045, 0.5803, 0.08029, 0.5504, 0.1167, 0.5283, 0.1582, 0.5146, 0.2032, 0.51, 0.25, 0.5146, 0.2968, 0.5283, 0.3418, 0.5504, 0.3833, 0.5803, 0.4197, 0.6167, 0.4496, 0.6582, 0.4717, 0.7032, 0.4854, 0.25, 0.49, 0.2968, 0.4854, 0.2968, 0.4854, 0.25, 0.49, 0.3833, 0.05045, 0.3418, 0.02827, 0.3418, 0.02827, 0.3833, 0.05045, 0.08029, 0.08029, 0.05045, 0.1167, 0.05045, 0.1167, 0.08029, 0.08029, 0.05045, 0.3833, 0.08029, 0.4197, 0.08029, 0.4197, 0.05045, 0.3833, 0.4854, 0.2968, 0.49, 0.25, 0.49, 0.25, 0.4854, 0.2968, 0.3418, 0.02827, 0.2968, 0.01461, 0.2968, 0.01461, 0.3418, 0.02827, 0.05045, 0.1167, 0.02827, 0.1582, 0.02827, 0.1582, 0.05045, 0.1167, 0.2968, 0.4854, 0.3418, 0.4717, 0.3418, 0.4717, 0.2968, 0.4854, 0.08029, 0.4197, 0.1167, 0.4496, 0.1167, 0.4496, 0.08029, 0.4197, 0.49, 0.25, 0.4854, 0.2032, 0.4854, 0.2032, 0.49, 0.25, 0.2968, 0.01461, 0.25, 0.01, 0.25, 0.01, 0.2968, 0.01461, 0.02827, 0.1582, 0.01461, 0.2032, 0.01461, 0.2032, 0.02827, 0.1582, 0.3418, 0.4717, 0.3833, 0.4496, 0.3833, 0.4496, 0.3418, 0.4717, 0.1167, 0.4496, 0.1582, 0.4717, 0.1582, 0.4717, 0.1167, 0.4496, 0.4854, 0.2032, 0.4717, 0.1582, 0.4717, 0.1582, 0.4854, 0.2032, 0.25, 0.01, 0.2032, 0.01461, 0.2032, 0.01461, 0.25, 0.01, 0.01461, 0.2032, 0.01, 0.25, 0.01, 0.25, 0.01461, 0.2032, 0.3833, 0.4496, 0.4197, 0.4197, 0.4197, 0.4197, 0.3833, 0.4496, 0.1582, 0.4717, 0.2032, 0.4854, 0.2032, 0.4854, 0.1582, 0.4717, 0.4717, 0.1582, 0.4496, 0.1167, 0.4496, 0.1167, 0.4717, 0.1582, 0.2032, 0.01461, 0.1582, 0.02827, 0.1582, 0.02827, 0.2032, 0.01461, 0.01, 0.25, 0.01461, 0.2968, 0.01461, 0.2968, 0.01, 0.25, 0.4197, 0.4197, 0.4496, 0.3833, 0.4496, 0.3833, 0.4197, 0.4197, 0.2032, 0.4854, 0.25, 0.49, 0.25, 0.49, 0.2032, 0.4854, 0.4496, 0.1167, 0.4197, 0.08029, 0.4197, 0.08029, 0.4496, 0.1167, 0.1582, 0.02827, 0.1167, 0.05045, 0.1167, 0.05045, 0.1582, 0.02827, 0.01461, 0.2968, 0.02827, 0.3418, 0.02827, 0.3418, 0.01461, 0.2968, 0.4496, 0.3833, 0.4717, 0.3418, 0.4717, 0.3418, 0.4496, 0.3833, 0.4197, 0.08029, 0.3833, 0.05045, 0.3833, 0.05045, 0.4197, 0.08029, 0.1167, 0.05045, 0.08029, 0.08029, 0.08029, 0.08029, 0.1167, 0.05045, 0.02827, 0.3418, 0.05045, 0.3833, 0.05045, 0.3833, 0.02827, 0.3418, 0.08029, 0.4197, 0.1167, 0.4496, 0.1167, 0.4496, 0.08029, 0.4197, 0.2968, 0.01461, 0.25, 0.01, 0.25, 0.01, 0.2968, 0.01461, 0.02827, 0.1582, 0.01461, 0.2032, 0.01461, 0.2032, 0.02827, 0.1582, 0.3418, 0.4717, 0.3833, 0.4496, 0.3833, 0.4496, 0.3418, 0.4717, 0.1167, 0.4496, 0.1582, 0.4717, 0.1582, 0.4717, 0.1167, 0.4496, 0.4854, 0.2032, 0.4717, 0.1582, 0.4717, 0.1582, 0.4854, 0.2032, 0.25, 0.01, 0.2032, 0.01461, 0.2032, 0.01461, 0.25, 0.01, 0.01461, 0.2032, 0.01, 0.25, 0.01, 0.25, 0.01461, 0.2032, 0.3833, 0.4496, 0.4197, 0.4197, 0.4197, 0.4197, 0.3833, 0.4496, 0.1582, 0.4717, 0.2032, 0.4854, 0.2032, 0.4854, 0.1582, 0.4717, 0.4717, 0.1582, 0.4496, 0.1167, 0.4496, 0.1167, 0.4717, 0.1582, 0.2032, 0.01461, 0.1582, 0.02827, 0.1582, 0.02827, 0.2032, 0.01461, 0.01, 0.25, 0.01461, 0.2968, 0.01461, 0.2968, 0.01, 0.25, 0.4197, 0.4197, 0.4496, 0.3833, 0.4496, 0.3833, 0.4197, 0.4197, 0.2032, 0.4854, 0.25, 0.49, 0.25, 0.49, 0.2032, 0.4854, 0.4496, 0.1167, 0.4197, 0.08029, 0.4197, 0.08029, 0.4496, 0.1167, 0.1582, 0.02827, 0.1167, 0.05045, 0.1167, 0.05045, 0.1582, 0.02827, 0.4496, 0.3833, 0.4717, 0.3418, 0.4717, 0.3418, 0.4496, 0.3833, 0.4197, 0.08029, 0.3833, 0.05045, 0.3833, 0.05045, 0.4197, 0.08029, 0.1167, 0.05045, 0.08029, 0.08029, 0.08029, 0.08029, 0.1167, 0.05045, 0.4717, 0.3418, 0.4854, 0.2968, 0.4854, 0.2968, 0.4717, 0.3418, 0.25, 0.49, 0.2968, 0.4854, 0.2968, 0.4854, 0.25, 0.49, 0.3833, 0.05045, 0.3418, 0.02827, 0.3418, 0.02827, 0.3833, 0.05045, 0.08029, 0.08029, 0.05045, 0.1167, 0.05045, 0.1167, 0.08029, 0.08029, 0.05045, 0.3833, 0.08029, 0.4197, 0.08029, 0.4197, 0.05045, 0.3833, 0.4854, 0.2968, 0.49, 0.25, 0.49, 0.25, 0.4854, 0.2968, 0.3418, 0.02827, 0.2968, 0.01461, 0.2968, 0.01461, 0.3418, 0.02827, 0.02827, 0.3418, 0.01461, 0.2968, 0.01461, 0.2968, 0.05045, 0.3833, 0.05045, 0.3833])
_ca = me_x_1.color_attributes.new('Атрибут', 'BYTE_COLOR', 'CORNER')
_ca.data.foreach_set('color', [1.0, 1.0, 1.0, 1.0, 1.0, 1.0, 1.0, 1.0, 1.0, 1.0, 1.0, 1.0, 1.0, 1.0, 1.0, 1.0, 1.0, 1.0, 1.0, 1.0, 1.0, 1.0, 1.0, 1.0, 1.0, 1.0, 1.0, 1.0, 1.0, 1.0, 1.0, 1.0, 1.0, 1.0, 1.0, 1.0, 1.0, 1.0, 1.0, 1.0, 1.0, 1.0, 1.0, 1.0, 1.0, 1.0, 1.0, 1.0, 1.0, 1.0, 1.0, 1.0, 1.0, 1.0, 1.0, 1.0, 1.0, 1.0, 1.0, 1.0, 1.0, 1.0, 1.0, 1.0, 1.0, 1.0, 1.0, 1.0, 1.0, 1.0, 1.0, 1.0, 1.0, 1.0, 1.0, 1.0, 1.0, 1.0, 1.0, 1.0, 1.0, 1.0, 1.0, 1.0, 1.0, 1.0, 1.0, 1.0, 1.0, 1.0, 1.0, 1.0, 1.0, 1.0, 1.0, 1.0, 1.0, 1.0, 1.0, 1.0, 1.0, 1.0, 1.0, 1.0, 1.0, 1.0, 1.0, 1.0, 1.0, 1.0, 1.0, 1.0, 1.0, 1.0, 1.0, 1.0, 1.0, 1.0, 1.0, 1.0, 1.0, 1.0, 1.0, 1.0, 1.0, 1.0, 1.0, 1.0, 1.0, 1.0, 1.0, 1.0, 1.0, 1.0, 1.0, 1.0, 1.0, 1.0, 1.0, 1.0, 1.0, 1.0, 1.0, 1.0, 1.0, 1.0, 1.0, 1.0, 1.0, 1.0, 1.0, 1.0, 1.0, 1.0, 1.0, 1.0, 1.0, 1.0, 1.0, 1.0, 1.0, 1.0, 1.0, 1.0, 1.0, 1.0, 1.0, 1.0, 1.0, 1.0, 1.0, 1.0, 1.0, 1.0, 1.0, 1.0, 1.0, 1.0, 1.0, 1.0, 1.0, 1.0, 1.0, 1.0, 1.0, 1.0, 1.0, 1.0, 1.0, 1.0, 1.0, 1.0, 1.0, 1.0, 1.0, 1.0, 1.0, 1.0, 1.0, 1.0, 1.0, 1.0, 1.0, 1.0, 1.0, 1.0, 1.0, 1.0, 1.0, 1.0, 1.0, 1.0, 1.0, 1.0, 1.0, 1.0, 1.0, 1.0, 1.0, 1.0, 1.0, 1.0, 1.0, 1.0, 1.0, 1.0, 1.0, 1.0, 1.0, 1.0, 1.0, 1.0, 1.0, 1.0, 1.0, 1.0, 1.0, 1.0, 1.0, 1.0, 1.0, 1.0, 1.0, 1.0, 1.0, 1.0, 1.0, 1.0, 1.0, 1.0, 1.0, 1.0, 1.0, 1.0, 1.0, 1.0, 1.0, 1.0, 1.0, 1.0, 1.0, 1.0, 1.0, 1.0, 1.0, 1.0, 1.0, 1.0, 1.0, 1.0, 1.0, 1.0, 1.0, 1.0, 1.0, 1.0, 1.0, 1.0, 1.0, 1.0, 1.0, 1.0, 1.0, 1.0, 1.0, 1.0, 1.0, 1.0, 1.0, 1.0, 1.0, 1.0, 1.0, 1.0, 1.0, 1.0, 1.0, 1.0, 1.0, 1.0, 1.0, 1.0, 1.0, 1.0, 1.0, 1.0, 1.0, 1.0, 1.0, 1.0, 1.0, 1.0, 1.0, 1.0, 1.0, 1.0, 1.0, 1.0, 1.0, 1.0, 1.0, 1.0, 1.0, 1.0, 1.0, 1.0, 1.0, 1.0, 1.0, 1.0, 1.0, 1.0, 1.0, 1.0, 1.0, 1.0, 1.0, 1.0, 1.0, 1.0, 1.0, 1.0, 1.0, 1.0, 1.0, 1.0, 1.0, 1.0, 1.0, 1.0, 1.0, 1.0, 1.0, 1.0, 1.0, 1.0, 1.0, 1.0, 1.0, 1.0, 1.0, 1.0, 1.0, 1.0, 1.0, 1.0, 1.0, 1.0, 1.0, 1.0, 1.0, 1.0, 1.0, 1.0, 1.0, 1.0, 1.0, 1.0, 1.0, 1.0, 1.0, 1.0, 1.0, 1.0, 1.0, 1.0, 1.0, 1.0, 1.0, 1.0, 1.0, 1.0, 1.0, 1.0, 1.0, 1.0, 1.0, 1.0, 1.0, 1.0, 1.0, 1.0, 1.0, 1.0, 1.0, 1.0, 1.0, 1.0, 1.0, 1.0, 1.0, 1.0, 1.0, 1.0, 1.0, 1.0, 1.0, 1.0, 1.0, 1.0, 1.0, 1.0, 1.0, 1.0, 1.0, 1.0, 1.0, 1.0, 1.0, 1.0, 1.0, 1.0, 1.0, 1.0, 1.0, 1.0, 1.0, 1.0, 1.0, 1.0, 1.0, 1.0, 1.0, 1.0, 1.0, 1.0, 1.0, 1.0, 1.0, 1.0, 1.0, 1.0, 1.0, 1.0, 1.0, 1.0, 1.0, 1.0, 1.0, 1.0, 1.0, 1.0, 1.0, 1.0, 1.0, 1.0, 1.0, 1.0, 1.0, 1.0, 1.0, 1.0, 1.0, 1.0, 1.0, 1.0, 1.0, 1.0, 1.0, 1.0, 1.0, 1.0, 1.0, 1.0, 1.0, 1.0, 1.0, 1.0, 1.0, 1.0, 1.0, 1.0, 1.0, 1.0, 1.0, 1.0, 1.0, 1.0, 1.0, 1.0, 1.0, 1.0, 1.0, 1.0, 1.0, 1.0, 1.0, 1.0, 1.0, 1.0, 1.0, 1.0, 1.0, 1.0, 1.0, 1.0, 1.0, 1.0, 1.0, 1.0, 1.0, 1.0, 1.0, 1.0, 1.0, 1.0, 1.0, 1.0, 1.0, 1.0, 1.0, 1.0, 1.0, 1.0, 1.0, 1.0, 1.0, 1.0, 1.0, 1.0, 1.0, 1.0, 1.0, 1.0, 1.0, 1.0, 1.0, 1.0, 1.0, 1.0, 1.0, 1.0, 1.0, 1.0, 1.0, 1.0, 1.0, 1.0, 1.0, 1.0, 1.0, 1.0, 1.0, 1.0, 1.0, 1.0, 1.0, 1.0, 1.0, 1.0, 1.0, 1.0, 1.0, 1.0, 1.0, 1.0, 1.0, 1.0, 1.0, 1.0, 1.0, 1.0, 1.0, 1.0, 1.0, 1.0, 1.0, 1.0, 1.0, 1.0, 1.0, 1.0, 1.0, 1.0, 1.0, 1.0, 1.0, 1.0, 1.0, 1.0, 1.0, 1.0, 1.0, 1.0, 1.0, 1.0, 1.0, 1.0, 1.0, 1.0, 1.0, 1.0, 1.0, 1.0, 1.0, 1.0, 1.0, 1.0, 1.0, 1.0, 1.0, 1.0, 1.0, 1.0, 1.0, 1.0, 1.0, 1.0, 1.0, 1.0, 1.0, 1.0, 1.0, 1.0, 1.0, 1.0, 1.0, 1.0, 1.0, 1.0, 1.0, 1.0, 1.0, 1.0, 1.0, 1.0, 1.0, 1.0, 1.0, 1.0, 1.0, 1.0, 1.0, 1.0, 1.0, 1.0, 1.0, 1.0, 1.0, 1.0, 1.0, 1.0, 1.0, 1.0, 1.0, 1.0, 1.0, 1.0, 1.0, 1.0, 1.0, 1.0, 1.0, 1.0, 1.0, 1.0, 1.0, 1.0, 1.0, 1.0, 1.0, 1.0, 1.0, 1.0, 1.0, 1.0, 1.0, 1.0, 1.0, 1.0, 1.0, 1.0, 1.0, 1.0, 1.0, 1.0, 1.0, 1.0, 1.0, 1.0, 1.0, 1.0, 1.0, 1.0, 1.0, 1.0, 1.0, 1.0, 1.0, 1.0, 1.0, 1.0, 1.0, 1.0, 1.0, 1.0, 1.0, 1.0, 1.0, 1.0, 1.0, 1.0, 1.0, 1.0, 1.0, 1.0, 1.0, 1.0, 1.0, 1.0, 1.0, 1.0, 1.0, 1.0, 1.0, 1.0, 1.0, 1.0, 1.0, 1.0, 1.0, 1.0, 1.0, 1.0, 1.0, 1.0, 1.0, 1.0, 1.0, 1.0, 1.0, 1.0, 1.0, 1.0, 1.0, 1.0, 1.0, 1.0, 1.0, 1.0, 1.0, 1.0, 1.0, 1.0, 1.0, 1.0, 1.0, 1.0, 1.0, 1.0, 1.0, 1.0, 1.0, 1.0, 1.0, 1.0, 1.0, 1.0, 1.0, 1.0, 1.0, 1.0, 1.0, 1.0, 1.0, 1.0, 1.0, 1.0, 1.0, 1.0, 1.0, 1.0, 1.0, 1.0, 1.0, 1.0, 1.0, 1.0, 1.0, 1.0, 1.0, 1.0, 1.0, 1.0, 1.0, 1.0, 1.0, 1.0, 1.0, 1.0, 1.0, 1.0, 1.0, 1.0, 1.0, 1.0, 1.0, 1.0, 1.0, 1.0, 1.0, 1.0, 1.0, 1.0, 1.0, 1.0, 1.0, 1.0, 1.0, 1.0, 1.0, 1.0, 1.0, 1.0, 1.0, 1.0, 1.0, 1.0, 1.0, 1.0, 1.0, 1.0, 1.0, 1.0, 1.0, 1.0, 1.0, 1.0, 1.0, 1.0, 1.0, 1.0, 1.0, 1.0, 1.0, 1.0, 1.0, 1.0, 1.0, 1.0, 1.0, 1.0, 1.0, 1.0, 1.0, 1.0, 1.0, 1.0, 1.0, 1.0, 1.0, 1.0, 1.0, 1.0, 1.0, 1.0, 1.0, 1.0, 1.0, 1.0, 1.0, 1.0, 1.0, 1.0, 1.0, 1.0, 1.0, 1.0, 1.0, 1.0, 1.0, 1.0, 1.0, 1.0, 1.0, 1.0, 1.0, 1.0, 1.0, 1.0, 1.0, 1.0, 1.0, 1.0, 1.0, 1.0, 1.0, 1.0, 1.0, 1.0, 1.0, 1.0, 1.0, 1.0, 1.0, 1.0, 1.0, 1.0, 1.0, 1.0, 1.0, 1.0, 1.0, 1.0, 1.0, 1.0, 1.0, 1.0, 1.0, 1.0, 1.0, 1.0, 1.0, 1.0, 1.0, 1.0, 1.0, 1.0, 1.0, 1.0, 1.0, 1.0, 1.0, 1.0, 1.0, 1.0, 1.0, 1.0, 1.0, 1.0, 1.0, 1.0, 1.0, 1.0, 1.0, 1.0, 1.0, 1.0, 1.0, 1.0, 1.0, 1.0, 1.0, 1.0, 1.0, 1.0, 1.0, 1.0, 1.0, 1.0, 1.0, 1.0, 1.0, 1.0, 1.0, 1.0, 1.0, 1.0, 1.0, 1.0, 1.0, 1.0, 1.0, 1.0, 1.0, 1.0, 1.0, 1.0, 1.0, 1.0, 1.0, 1.0, 1.0, 1.0, 1.0, 1.0, 1.0, 1.0, 1.0, 1.0, 1.0, 1.0, 1.0, 1.0, 1.0, 1.0, 1.0, 1.0, 1.0, 1.0, 1.0, 1.0, 1.0, 1.0, 1.0, 1.0, 1.0, 1.0, 1.0, 1.0, 1.0, 1.0, 1.0, 1.0, 1.0, 1.0, 1.0, 1.0, 1.0, 1.0, 1.0, 1.0, 1.0, 1.0, 1.0, 1.0, 1.0, 1.0, 1.0, 1.0, 1.0, 1.0, 1.0, 1.0, 1.0, 1.0, 1.0, 1.0, 1.0, 1.0, 1.0, 1.0, 1.0, 1.0, 1.0, 1.0, 1.0, 1.0, 1.0, 1.0, 1.0, 1.0, 1.0, 1.0, 1.0, 1.0, 1.0, 1.0, 1.0, 1.0, 1.0, 1.0, 1.0, 1.0, 1.0, 1.0, 1.0, 1.0, 1.0, 1.0, 1.0, 1.0, 1.0, 1.0, 1.0, 1.0, 1.0, 1.0, 1.0, 1.0, 1.0, 1.0, 1.0, 1.0, 1.0, 1.0, 1.0, 1.0, 1.0, 1.0, 1.0, 1.0, 1.0, 1.0, 1.0, 1.0, 1.0, 1.0, 1.0, 1.0, 1.0, 1.0, 1.0, 1.0, 1.0, 1.0, 1.0, 1.0, 1.0, 1.0, 1.0, 1.0, 1.0, 1.0, 1.0, 1.0, 1.0, 1.0, 1.0, 1.0, 1.0, 1.0, 1.0, 1.0, 1.0, 1.0, 1.0, 1.0, 1.0, 1.0, 1.0, 1.0, 1.0, 1.0, 1.0, 1.0, 1.0, 1.0, 1.0, 1.0, 1.0, 1.0, 1.0, 1.0, 1.0, 1.0, 1.0, 1.0, 1.0, 1.0, 1.0, 1.0, 1.0, 1.0, 1.0, 1.0, 1.0, 1.0, 1.0, 1.0, 1.0, 1.0, 1.0, 1.0, 1.0, 1.0, 1.0, 1.0, 1.0, 1.0, 1.0, 1.0, 1.0, 1.0, 1.0, 1.0, 1.0, 1.0, 1.0, 1.0, 1.0, 1.0, 1.0, 1.0, 1.0, 1.0, 1.0, 1.0, 1.0, 1.0, 1.0, 1.0, 1.0, 1.0, 1.0, 1.0, 1.0, 1.0, 1.0, 1.0, 1.0, 1.0, 1.0, 1.0, 1.0, 1.0, 1.0, 1.0, 1.0, 1.0, 1.0, 1.0, 1.0, 1.0, 1.0, 1.0, 1.0, 1.0, 1.0, 1.0, 1.0, 1.0, 1.0, 1.0, 1.0, 1.0, 1.0, 1.0, 1.0, 1.0, 1.0, 1.0, 1.0, 1.0, 1.0, 1.0, 1.0, 1.0, 1.0, 1.0, 1.0, 1.0, 1.0, 1.0, 1.0, 1.0, 1.0, 1.0, 1.0, 1.0, 1.0, 1.0, 1.0, 1.0, 1.0, 1.0, 1.0, 1.0, 1.0, 1.0, 1.0, 1.0, 1.0, 1.0, 1.0, 1.0, 1.0, 1.0, 1.0, 1.0, 1.0, 1.0, 1.0, 1.0, 1.0, 1.0, 1.0, 1.0, 1.0, 1.0, 1.0, 1.0, 1.0, 1.0, 1.0, 1.0, 1.0, 1.0, 1.0, 1.0, 1.0, 1.0, 1.0, 1.0, 1.0, 1.0, 1.0, 1.0, 1.0, 1.0, 1.0, 1.0, 1.0, 1.0, 1.0, 1.0, 1.0, 1.0, 1.0, 1.0, 1.0, 1.0, 1.0, 1.0, 1.0, 1.0, 1.0, 1.0, 1.0, 1.0, 1.0, 1.0, 1.0, 1.0, 1.0, 1.0, 1.0, 1.0, 1.0, 1.0, 1.0, 1.0, 1.0, 1.0, 1.0, 1.0, 1.0, 1.0, 1.0, 1.0, 1.0, 1.0, 1.0, 1.0, 1.0, 1.0, 1.0, 1.0, 1.0, 1.0, 1.0, 1.0, 1.0, 1.0, 1.0, 1.0, 1.0, 1.0, 1.0, 1.0, 1.0, 1.0, 1.0, 1.0, 1.0, 1.0, 1.0, 1.0, 1.0, 1.0, 1.0, 1.0, 1.0, 1.0, 1.0, 1.0, 1.0, 1.0, 1.0, 1.0, 1.0, 1.0, 1.0, 1.0, 1.0, 1.0, 1.0, 1.0, 1.0, 1.0, 1.0, 1.0, 1.0, 1.0, 1.0, 1.0, 1.0, 1.0, 1.0, 1.0, 1.0, 1.0, 1.0, 1.0, 1.0, 1.0, 1.0, 1.0, 1.0, 1.0, 1.0, 1.0, 1.0, 1.0, 1.0, 1.0, 1.0, 1.0, 1.0, 1.0, 1.0, 1.0, 1.0, 1.0, 1.0, 1.0, 1.0, 1.0, 1.0, 1.0, 1.0, 1.0, 1.0, 1.0, 1.0, 1.0, 1.0, 1.0, 1.0, 1.0, 1.0, 1.0, 1.0, 1.0, 1.0, 1.0, 1.0, 1.0, 1.0, 1.0, 1.0, 1.0, 1.0, 1.0, 1.0, 1.0, 1.0, 1.0, 1.0, 1.0, 1.0, 1.0, 1.0, 1.0, 1.0, 1.0, 1.0, 1.0, 1.0, 1.0, 1.0, 1.0, 1.0, 1.0, 1.0, 1.0, 1.0, 1.0, 1.0, 1.0, 1.0, 1.0, 1.0, 1.0, 1.0, 1.0, 1.0, 1.0, 1.0, 1.0, 1.0, 1.0, 1.0, 1.0, 1.0, 1.0, 1.0, 1.0, 1.0, 1.0, 1.0, 1.0, 1.0, 1.0, 1.0, 1.0, 1.0, 1.0, 1.0, 1.0, 1.0, 1.0, 1.0, 1.0, 1.0, 1.0, 1.0, 1.0, 1.0, 1.0, 1.0, 1.0, 1.0, 1.0, 1.0, 1.0, 1.0, 1.0, 1.0, 1.0, 1.0, 1.0, 1.0, 1.0, 1.0, 1.0, 1.0, 1.0, 1.0, 1.0, 1.0, 1.0, 1.0, 1.0, 1.0, 1.0, 1.0, 1.0, 1.0, 1.0, 1.0, 1.0, 1.0, 1.0, 1.0, 1.0, 1.0, 1.0, 1.0, 1.0, 1.0, 1.0, 1.0, 1.0, 1.0, 1.0, 1.0, 1.0, 1.0, 1.0, 1.0, 1.0, 1.0, 1.0, 1.0, 1.0, 1.0, 1.0, 1.0, 1.0, 1.0, 1.0, 1.0, 1.0, 1.0, 1.0, 1.0, 1.0, 1.0, 1.0, 1.0, 1.0, 1.0, 1.0, 1.0, 1.0, 1.0, 1.0, 1.0, 1.0, 1.0, 1.0, 1.0, 1.0, 1.0, 1.0, 1.0, 1.0, 1.0, 1.0, 1.0, 1.0, 1.0, 1.0, 1.0, 1.0, 1.0, 1.0, 1.0, 1.0, 1.0, 1.0, 1.0, 1.0, 1.0, 1.0, 1.0, 1.0, 1.0, 1.0, 1.0, 1.0, 1.0, 1.0, 1.0, 1.0, 1.0, 1.0, 1.0, 1.0, 1.0, 1.0, 1.0, 1.0, 1.0, 1.0, 1.0, 1.0, 1.0, 1.0, 1.0, 1.0, 1.0, 1.0, 1.0, 1.0, 1.0, 1.0, 1.0, 1.0, 1.0, 1.0, 1.0, 1.0, 1.0, 1.0, 1.0, 1.0, 1.0, 1.0, 1.0, 1.0, 1.0, 1.0, 1.0, 1.0, 1.0, 1.0, 1.0, 1.0, 1.0, 1.0, 1.0, 1.0, 1.0, 1.0, 1.0, 1.0, 1.0, 1.0, 1.0, 1.0, 1.0, 1.0, 1.0, 1.0, 1.0, 1.0, 1.0, 1.0, 1.0, 1.0, 1.0, 1.0, 1.0, 1.0, 1.0, 1.0, 1.0, 1.0, 1.0, 1.0, 1.0, 1.0, 1.0, 1.0, 1.0, 1.0, 1.0, 1.0, 1.0, 1.0, 1.0, 1.0, 1.0, 1.0, 1.0, 1.0, 1.0, 1.0, 1.0, 1.0, 1.0, 1.0, 1.0, 1.0, 1.0, 1.0, 1.0, 1.0, 1.0, 1.0, 1.0, 1.0, 1.0, 1.0, 1.0, 1.0, 1.0, 1.0, 1.0, 1.0, 1.0, 1.0, 1.0, 1.0, 1.0, 1.0, 1.0, 1.0, 1.0, 1.0, 1.0, 1.0, 1.0, 1.0, 1.0, 1.0, 1.0, 1.0, 1.0, 1.0, 1.0, 1.0, 1.0, 1.0, 1.0, 1.0, 1.0, 1.0, 1.0, 1.0, 1.0, 1.0, 1.0, 1.0, 1.0, 1.0, 1.0, 1.0, 1.0, 1.0, 1.0, 1.0, 1.0, 1.0, 1.0, 1.0, 1.0, 1.0, 1.0, 1.0, 1.0, 1.0, 1.0, 1.0, 1.0, 1.0, 1.0, 1.0, 1.0, 1.0, 1.0, 1.0, 1.0, 1.0, 1.0, 1.0, 1.0, 1.0, 1.0, 1.0, 1.0, 1.0, 1.0, 1.0, 1.0, 1.0, 1.0, 1.0, 1.0, 1.0, 1.0, 1.0, 1.0, 1.0, 1.0, 1.0, 1.0, 1.0, 1.0, 1.0, 1.0, 1.0, 1.0, 1.0, 1.0, 1.0, 1.0, 1.0, 1.0, 1.0, 1.0, 1.0, 1.0, 1.0, 1.0, 1.0, 1.0, 1.0, 1.0, 1.0, 1.0, 1.0, 1.0, 1.0, 1.0, 1.0, 1.0, 1.0, 1.0, 1.0, 1.0, 1.0, 1.0, 1.0, 1.0, 1.0, 1.0, 1.0, 1.0, 1.0, 1.0, 1.0, 1.0, 1.0, 1.0, 1.0, 1.0, 1.0, 1.0, 1.0, 1.0, 1.0, 1.0, 1.0, 1.0, 1.0, 1.0, 1.0, 1.0, 1.0, 1.0, 1.0, 1.0, 1.0, 1.0, 1.0, 1.0, 1.0, 1.0, 1.0, 1.0, 1.0, 1.0, 1.0, 1.0, 1.0, 1.0, 1.0, 1.0, 1.0, 1.0, 1.0, 1.0, 1.0, 1.0, 1.0, 1.0, 1.0, 1.0, 1.0, 1.0, 1.0, 1.0, 1.0, 1.0, 1.0, 1.0, 1.0, 1.0, 1.0, 1.0, 1.0, 1.0, 1.0, 1.0, 1.0, 1.0, 1.0, 1.0, 1.0, 1.0, 1.0, 1.0, 1.0, 1.0, 1.0, 1.0, 1.0, 1.0, 1.0, 1.0, 1.0, 1.0, 1.0, 1.0, 1.0, 1.0, 1.0, 1.0, 1.0, 1.0, 1.0, 1.0, 1.0, 1.0, 1.0, 1.0, 1.0, 1.0, 1.0, 1.0, 1.0, 1.0, 1.0, 1.0, 1.0, 1.0, 1.0])
me_x_1.materials.append(mat_material)
me_x_1.update()
me_cube_001 = bpy.data.meshes.new('Cube.001')
me_cube_001.from_pydata([(-0.302, 0.2342, -1.379), (-0.3597, 0.2514, -1.379), (-0.302, 0.2342, -1.52), (-0.3597, 0.2514, -1.52), (-0.3313, 0.1366, -1.379), (-0.3889, 0.1538, -1.379), (-0.3313, 0.1366, -1.52), (-0.3889, 0.1538, -1.52), (0.3102, 0.04891, -1.376), (0.3628, 0.066, -1.376), (0.3102, 0.04891, -1.516), (0.3628, 0.066, -1.516), (0.2762, 0.1537, -1.376), (0.3288, 0.1708, -1.376), (0.2762, 0.1537, -1.516), (0.3288, 0.1708, -1.516)], [], [(0, 1, 3, 2), (2, 3, 7, 6), (6, 7, 5, 4), (4, 5, 1, 0), (2, 6, 4, 0), (7, 3, 1, 5), (8, 9, 11, 10), (10, 11, 15, 14), (14, 15, 13, 12), (12, 13, 9, 8), (10, 14, 12, 8), (15, 11, 9, 13)])
_uv = me_cube_001.uv_layers.new(name='UVMap')
_uv.uv.foreach_set('vector', [0.5621, 0.8261, 0.5782, 0.8261, 0.5782, 0.8423, 0.5621, 0.8423, 0.5503, 0.8251, 0.5681, 0.8251, 0.5681, 0.8429, 0.5503, 0.8429, 0.5816, 0.8357, 0.5531, 0.8357, 0.5531, 0.8072, 0.5816, 0.8072, 0.5228, 0.7842, 0.5535, 0.7842, 0.5535, 0.8149, 0.5228, 0.8149, 0.125, 0.5, 0.375, 0.5, 0.375, 0.75, 0.125, 0.75, 0.5866, 0.8272, 0.6074, 0.8272, 0.6074, 0.848, 0.5866, 0.848, 0.472, 0.8403, 0.4768, 0.8403, 0.4771, 0.8493, 0.4723, 0.8493, 0.5925, 0.8181, 0.6047, 0.8181, 0.6047, 0.8303, 0.5925, 0.8303, 0.5925, 0.8303, 0.6047, 0.8303, 0.6047, 0.8425, 0.5925, 0.8425, 0.5925, 0.8425, 0.6047, 0.8425, 0.6047, 0.8547, 0.5925, 0.8547, 0.5803, 0.8303, 0.5925, 0.8303, 0.5925, 0.8425, 0.5803, 0.8425, 0.6078, 0.8488, 0.5815, 0.8497, 0.5795, 0.8234, 0.6058, 0.8225])
me_cube_001.materials.append(mat_material)
me_cube_001.use_mirror_vertex_groups = False
me_cube_001.update()

# ---- objects
ob_cube = bpy.data.objects.new('Cube', me_cube)
ob_light_noimp = bpy.data.objects.new('Light-noimp', light_light)
ob_camera_noimp = bpy.data.objects.new('Camera-noimp', cam_camera)
ob_x = bpy.data.objects.new('Цилиндр', me_x)
ob_x_1 = bpy.data.objects.new('Конус', me_x_1)
ob_cube_001 = bpy.data.objects.new('Cube.001', me_cube_001)

# ---- transforms, parenting, visibility, modifiers, constraints
ob_cube.location = (0.0, 0.0, 2.24)
ob_cube.scale = (-1.023, -1.023, -1.023)
ob_cube.lock_rotations_4d = False
ob_cube.empty_display_type = 'ARROWS'
ob_cube.lineart.crease_threshold = 0.0
ob_light_noimp.location = (4.076, 1.005, 5.904)
ob_light_noimp.rotation_euler = (0.6503, 0.05522, 1.866)
ob_light_noimp.lock_rotations_4d = False
ob_light_noimp.empty_display_type = 'ARROWS'
ob_light_noimp.color = (0.0, 0.0, 0.0, 0.0)
ob_light_noimp.lineart.crease_threshold = 0.0
ob_camera_noimp.location = (7.359, -6.926, 4.958)
ob_camera_noimp.rotation_euler = (1.109, 0.0, 0.8149)
ob_camera_noimp.lock_rotations_4d = False
ob_camera_noimp.empty_display_type = 'ARROWS'
ob_camera_noimp.color = (0.0, 0.0, 0.0, 0.0)
ob_camera_noimp.display_type = 'WIRE'
ob_camera_noimp.lineart.crease_threshold = 0.0
ob_x.location = (0.02635, -0.1127, 3.598)
ob_x.scale = (0.38, 0.38, 0.38)
ob_x_1.location = (-0.0004536, -0.09513, 4.408)
ob_x_1.scale = (0.4062, 0.4062, 0.4062)
ob_cube_001.location = (0.0, 0.0, 2.24)
ob_cube_001.scale = (-1.023, -1.023, -1.023)
ob_cube_001.lock_rotations_4d = False
ob_cube_001.empty_display_type = 'ARROWS'
ob_cube_001.lineart.crease_threshold = 0.0

# ---- collection membership
col_collection.objects.link(ob_cube)
col_collection.objects.link(ob_light_noimp)
col_collection.objects.link(ob_camera_noimp)
col_collection.objects.link(ob_x)
col_collection.objects.link(ob_x_1)
col_collection.objects.link(ob_cube_001)

# ---- scene / render settings (as saved in the file)
scene.camera = ob_camera_noimp
scene.frame_start = 1; scene.frame_end = 250; scene.frame_set(1)
scene.render.engine = 'BLENDER_EEVEE_NEXT'
bpy.context.view_layer.update()
